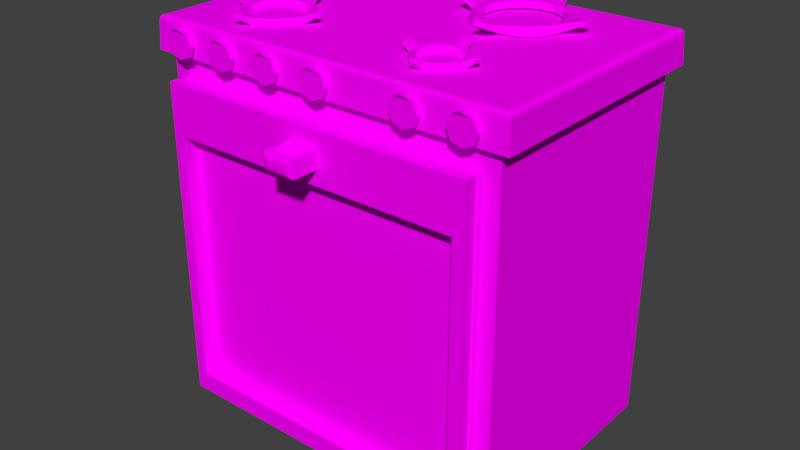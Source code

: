 # Source: Oven.blend  (saved by Blender 2.79.0; exported with 4.5.12 LTS)
import bpy
from mathutils import Matrix  # noqa: F401  (used for matrix-valued properties, if any)

bpy.ops.wm.read_factory_settings(use_empty=True)
scene = bpy.context.scene
scene.name = 'Scene'

# ---- collections
col_collection_1 = bpy.data.collections.new('Collection 1'); scene.collection.children.link(col_collection_1)

# ---- images (referenced by path relative to the original .blend; pixels are not part of the script)
import os
ASSET_DIR = os.environ.get("B2B_ASSET_DIR", "")  # directory of the original .blend (textures are referenced by path, not embedded)
HERE = os.path.dirname(os.path.abspath(__file__))  # packed textures are extracted next to this script under _unpacked/

def load_image(name, relpath, width, height, colorspace="sRGB"):
    """Load a texture the original file referenced (path relative to the .blend, or extracted next to this script)."""
    p = next((c for c in (os.path.join(HERE, relpath), os.path.join(ASSET_DIR, relpath)) if relpath and os.path.exists(c)), "")
    if p:
        img = bpy.data.images.load(p, check_existing=True)
        img.name = name
    else:  # same state as the original file: an image datablock whose file is absent (Cycles renders it pink)
        img = bpy.data.images.new(name, width, height)
        img.source = "FILE"
        img.filepath = "//" + (relpath or name)
    img.colorspace_settings.name = colorspace
    return img
img_oven_texture = load_image('Oven_Texture', 'Oven_Texture.png', 1024, 1024, 'sRGB')

# ---- materials (node trees are filled in below, after node groups)
mat_oven_material = bpy.data.materials.new('Oven_Material')
mat_oven_material.alpha_threshold = 0.0
mat_oven_material.roughness = 0.5

# ---- material node trees
mat_oven_material.use_nodes = True; mat_oven_material.node_tree.nodes.clear()
_N = mat_oven_material.node_tree.nodes; _L = mat_oven_material.node_tree.links
n0 = _N.new('ShaderNodeOutputMaterial'); n0.name = 'Material Output'; n0.location = (300, 300)
n1 = _N.new('ShaderNodeBsdfDiffuse'); n1.name = 'Diffuse BSDF'; n1.location = (10, 300)
n2 = _N.new('ShaderNodeTexImage'); n2.name = 'Image Texture'; n2.location = (-201, 329)
n2.width = 140
n2.image = img_oven_texture
_L.new(n1.outputs[0], n0.inputs[0])
_L.new(n2.outputs[0], n1.inputs[0])
n0.is_active_output = True

# ---- world
world_world = bpy.data.worlds.new('World'); scene.world = world_world
world_world.color = (0.05088, 0.05088, 0.05088)
world_world.use_sun_shadow = False
world_world.sun_shadow_jitter_overblur = 0.0
world_world.cycles.sampling_method = 'MANUAL'

# ---- meshes
me_cube = bpy.data.meshes.new('Cube')
me_cube.from_pydata([(-0.9108, -1.0, -0.9108), (-0.9108, -1.0, 0.9108), (-1.0, 1.0, -1.0), (-1.0, 1.0, 1.0), (0.9108, -1.0, -0.9108), (0.9108, -1.0, 0.9108), (1.0, 1.0, -1.0), (1.0, 1.0, 1.0), (-1.064, -1.064, 1.023), (-1.064, 1.064, 1.023), (1.064, -1.064, 1.023), (1.064, 1.064, 1.023), (-1.055, -1.055, 1.179), (-1.051, -1.051, 1.193), (-1.04, -1.04, 1.203), (-1.055, 1.055, 1.179), (-1.04, 1.04, 1.203), (-1.051, 1.051, 1.193), (1.055, -1.055, 1.179), (1.04, -1.04, 1.203), (1.051, -1.051, 1.193), (1.055, 1.055, 1.179), (1.04, 1.04, 1.203), (1.051, 1.051, 1.193), (-1.0, -1.0, -1.0), (-1.0, -1.0, 1.0), (1.0, -1.0, 1.0), (1.0, -1.0, -1.0), (-0.8475, -1.18, -0.802), (-0.08776, -1.18, 0.7228), (0.08776, -1.18, 0.7228), (0.8475, -1.18, -0.802), (0.8885, -1.068, -0.8885), (0.9108, -1.044, -0.9108), (-0.9108, -1.044, -0.9108), (-0.9108, -1.078, -0.9108), (-0.9108, -1.044, 0.9108), (-0.9108, -1.078, 0.9108), (0.9108, -1.044, 0.9108), (0.9108, -1.078, 0.9108), (0.8885, -1.068, 0.8885), (0.9108, -1.078, -0.9108), (0.8885, -1.054, -0.8885), (0.8885, -1.054, 0.8885), (-0.8885, -1.068, 0.8885), (-0.8885, -1.054, 0.8885), (-0.8885, -1.068, -0.8885), (-0.8885, -1.054, -0.8885), (-0.9108, -1.18, -0.9108), (-0.06154, -1.208, 0.8195), (0.06154, -1.208, 0.8195), (0.9108, -1.18, -0.9108), (0.9108, -1.18, 0.9108), (-0.9108, -1.18, 0.9108), (0.8475, -1.18, 0.6316), (-0.8475, -1.18, 0.6316), (0.05342, -1.439, 0.7836), (0.06154, -1.374, 0.8195), (0.07183, -1.434, 0.8015), (0.08531, -1.421, 0.8147), (-0.06154, -1.374, 0.8195), (-0.05342, -1.439, 0.7836), (-0.08531, -1.421, 0.8147), (-0.07183, -1.434, 0.8015), (0.08776, -1.403, 0.7228), (0.05278, -1.439, 0.7587), (0.08307, -1.421, 0.7277), (0.07027, -1.434, 0.7408), (-0.05278, -1.439, 0.7587), (-0.08776, -1.403, 0.7228), (-0.07027, -1.434, 0.7408), (-0.08307, -1.421, 0.7277), (0.09024, -1.18, 0.8195), (-0.09024, -1.18, 0.8195), (0.09024, -1.403, 0.8195), (-0.09024, -1.403, 0.8195), (0.06154, -1.208, 0.7783), (-0.06154, -1.208, 0.7783), (0.06154, -1.374, 0.7783), (-0.06154, -1.374, 0.7783), (-0.8475, -1.054, -0.802), (-0.8475, -1.054, 0.6316), (0.8475, -1.054, 0.6316), (0.8475, -1.054, -0.802), (-1.026, -1.026, 1.207), (-1.026, 1.026, 1.207), (1.026, 1.026, 1.207), (1.026, -1.026, 1.207), (-0.6141, -0.2417, 1.204), (-0.6937, -0.2825, 1.2), (-0.7504, -0.3623, 1.2), (-0.7809, -0.4781, 1.205), (-0.782, -0.5714, 1.205), (-0.7541, -0.6891, 1.2), (-0.6993, -0.7716, 1.2), (-0.619, -0.8159, 1.205), (-0.5564, -0.8174, 1.205), (-0.4747, -0.777, 1.2), (-0.4181, -0.6972, 1.2), (-0.3875, -0.5815, 1.205), (-0.3865, -0.488, 1.205), (-0.4144, -0.3704, 1.2), (-0.4692, -0.2879, 1.2), (-0.5476, -0.2433, 1.204), (-0.6123, -0.2557, 1.243), (-0.6874, -0.2967, 1.246), (-0.7409, -0.3719, 1.246), (-0.7717, -0.481, 1.242), (-0.7727, -0.5689, 1.242), (-0.7443, -0.68, 1.246), (-0.6927, -0.7577, 1.246), (-0.617, -0.8028, 1.242), (-0.558, -0.8042, 1.242), (-0.481, -0.7628, 1.246), (-0.4276, -0.6876, 1.246), (-0.3968, -0.5786, 1.242), (-0.3958, -0.4905, 1.242), (-0.4241, -0.3795, 1.246), (-0.4758, -0.3018, 1.246), (-0.5496, -0.2572, 1.243), (-0.6116, -0.3103, 1.206), (-0.6673, -0.3422, 1.206), (-0.7102, -0.4028, 1.206), (-0.734, -0.4826, 1.206), (-0.735, -0.5697, 1.206), (-0.7131, -0.6506, 1.206), (-0.6715, -0.7132, 1.206), (-0.6166, -0.7478, 1.206), (-0.5568, -0.7492, 1.206), (-0.5012, -0.7172, 1.206), (-0.4582, -0.6567, 1.206), (-0.4344, -0.5769, 1.206), (-0.4334, -0.4898, 1.206), (-0.4554, -0.4089, 1.206), (-0.497, -0.3463, 1.206), (-0.5518, -0.3117, 1.206), (-0.6133, -0.2972, 1.24), (-0.6722, -0.3311, 1.24), (-0.7177, -0.3952, 1.24), (-0.7429, -0.4798, 1.24), (-0.744, -0.572, 1.24), (-0.7207, -0.6578, 1.24), (-0.6767, -0.7241, 1.24), (-0.6185, -0.7607, 1.24), (-0.5552, -0.7623, 1.24), (-0.4962, -0.7284, 1.24), (-0.4507, -0.6643, 1.24), (-0.4255, -0.5797, 1.24), (-0.4245, -0.4875, 1.24), (-0.4477, -0.4017, 1.24), (-0.4918, -0.3354, 1.24), (-0.5499, -0.2987, 1.24), (-0.8572, -0.5597, 1.251), (-0.8564, -0.4867, 1.251), (-0.5636, -0.9271, 1.251), (-0.6138, -0.9259, 1.251), (-0.3112, -0.4998, 1.251), (-0.312, -0.5728, 1.251), (-0.6048, -0.1324, 1.251), (-0.5546, -0.1336, 1.251), (-0.85, -0.5578, 1.272), (-0.8492, -0.489, 1.272), (-0.565, -0.9165, 1.272), (-0.6122, -0.9154, 1.272), (-0.3185, -0.5017, 1.272), (-0.3193, -0.5705, 1.272), (-0.6035, -0.143, 1.272), (-0.5562, -0.1441, 1.272), (-0.6525, 0.6835, 1.209), (-0.7108, 0.6519, 1.206), (-0.7517, 0.592, 1.206), (-0.7731, 0.5062, 1.21), (-0.773, 0.4376, 1.21), (-0.7514, 0.3515, 1.206), (-0.7103, 0.2919, 1.206), (-0.6508, 0.2609, 1.21), (-0.6047, 0.261, 1.21), (-0.545, 0.2923, 1.206), (-0.504, 0.3522, 1.206), (-0.4826, 0.4379, 1.21), (-0.4827, 0.5067, 1.21), (-0.5043, 0.5927, 1.206), (-0.5455, 0.6523, 1.206), (-0.6036, 0.6836, 1.209), (-0.6511, 0.6732, 1.248), (-0.706, 0.6416, 1.252), (-0.7446, 0.5851, 1.252), (-0.7663, 0.5043, 1.247), (-0.7662, 0.4396, 1.247), (-0.7443, 0.3584, 1.252), (-0.7055, 0.3022, 1.252), (-0.6495, 0.2705, 1.247), (-0.606, 0.2707, 1.247), (-0.5497, 0.3026, 1.252), (-0.5111, 0.3591, 1.252), (-0.4895, 0.4399, 1.248), (-0.4896, 0.5047, 1.248), (-0.5114, 0.5858, 1.252), (-0.5502, 0.642, 1.252), (-0.6049, 0.6733, 1.248), (-0.6501, 0.6331, 1.211), (-0.6907, 0.6084, 1.211), (-0.7218, 0.5631, 1.211), (-0.7386, 0.5038, 1.211), (-0.7385, 0.4398, 1.211), (-0.7216, 0.3806, 1.211), (-0.6904, 0.3354, 1.211), (-0.6497, 0.311, 1.211), (-0.6056, 0.3111, 1.211), (-0.565, 0.3358, 1.211), (-0.5339, 0.3811, 1.211), (-0.5172, 0.4404, 1.211), (-0.5173, 0.5044, 1.211), (-0.5342, 0.5636, 1.211), (-0.5654, 0.6088, 1.211), (-0.6061, 0.6332, 1.211), (-0.6514, 0.6426, 1.245), (-0.6945, 0.6166, 1.245), (-0.7274, 0.5685, 1.245), (-0.7451, 0.5057, 1.245), (-0.7451, 0.4378, 1.245), (-0.7271, 0.3752, 1.245), (-0.6941, 0.3273, 1.245), (-0.651, 0.3014, 1.245), (-0.6043, 0.3016, 1.245), (-0.5613, 0.3276, 1.245), (-0.5284, 0.3757, 1.245), (-0.5106, 0.4385, 1.245), (-0.5107, 0.5064, 1.245), (-0.5286, 0.569, 1.245), (-0.5617, 0.6169, 1.245), (-0.6048, 0.6428, 1.245), (-0.8285, 0.4447, 1.257), (-0.8286, 0.4984, 1.257), (-0.609, 0.1801, 1.257), (-0.6459, 0.18, 1.257), (-0.4272, 0.4995, 1.257), (-0.4272, 0.4458, 1.257), (-0.6467, 0.7641, 1.257), (-0.6098, 0.7642, 1.257), (-0.8232, 0.4462, 1.278), (-0.8232, 0.4969, 1.278), (-0.6101, 0.1878, 1.278), (-0.6449, 0.1877, 1.278), (-0.4326, 0.498, 1.278), (-0.4325, 0.4473, 1.278), (-0.6457, 0.7564, 1.278), (-0.6108, 0.7565, 1.278), (0.4347, -0.3744, 1.203), (0.3765, -0.4061, 1.199), (0.3356, -0.466, 1.199), (0.3142, -0.5518, 1.204), (0.3144, -0.6205, 1.204), (0.336, -0.7065, 1.199), (0.3772, -0.7661, 1.199), (0.4367, -0.797, 1.204), (0.4828, -0.7969, 1.204), (0.5425, -0.7655, 1.199), (0.5834, -0.7056, 1.199), (0.6047, -0.6198, 1.204), (0.6046, -0.551, 1.204), (0.5829, -0.465, 1.199), (0.5418, -0.4054, 1.199), (0.4837, -0.3742, 1.203), (0.4362, -0.3847, 1.242), (0.3813, -0.4164, 1.245), (0.3427, -0.4729, 1.245), (0.3211, -0.5537, 1.241), (0.3212, -0.6185, 1.241), (0.3431, -0.6996, 1.245), (0.3819, -0.7558, 1.245), (0.438, -0.7874, 1.241), (0.4814, -0.7872, 1.241), (0.5377, -0.7551, 1.245), (0.5763, -0.6987, 1.245), (0.5979, -0.6179, 1.241), (0.5978, -0.553, 1.241), (0.5759, -0.4719, 1.245), (0.5371, -0.4158, 1.245), (0.4823, -0.3845, 1.242), (0.4372, -0.4248, 1.205), (0.3965, -0.4495, 1.205), (0.3655, -0.4949, 1.205), (0.3488, -0.5542, 1.205), (0.3489, -0.6182, 1.205), (0.3658, -0.6774, 1.205), (0.3971, -0.7225, 1.205), (0.4378, -0.7469, 1.205), (0.4818, -0.7467, 1.205), (0.5224, -0.722, 1.205), (0.5535, -0.6766, 1.205), (0.5702, -0.6174, 1.205), (0.5701, -0.5533, 1.205), (0.5531, -0.4942, 1.205), (0.5219, -0.449, 1.205), (0.4812, -0.4246, 1.205), (0.4358, -0.4152, 1.239), (0.3928, -0.4414, 1.239), (0.3599, -0.4895, 1.239), (0.3422, -0.5523, 1.239), (0.3423, -0.6202, 1.239), (0.3603, -0.6828, 1.239), (0.3933, -0.7307, 1.239), (0.4365, -0.7565, 1.239), (0.4831, -0.7563, 1.239), (0.5262, -0.7301, 1.239), (0.559, -0.682, 1.239), (0.5768, -0.6192, 1.239), (0.5766, -0.5514, 1.239), (0.5587, -0.4887, 1.239), (0.5256, -0.4409, 1.239), (0.4825, -0.4151, 1.239), (0.2589, -0.6134, 1.25), (0.2588, -0.5597, 1.25), (0.4785, -0.8778, 1.25), (0.4416, -0.8779, 1.25), (0.6601, -0.5581, 1.25), (0.6602, -0.6119, 1.25), (0.4405, -0.2938, 1.25), (0.4774, -0.2936, 1.25), (0.2642, -0.6119, 1.271), (0.2641, -0.5612, 1.271), (0.4774, -0.87, 1.271), (0.4426, -0.8701, 1.271), (0.6548, -0.5597, 1.271), (0.6549, -0.6103, 1.271), (0.4415, -0.3015, 1.271), (0.4764, -0.3014, 1.271), (0.3681, 0.8288, 1.219), (0.2638, 0.7741, 1.215), (0.19, 0.6685, 1.215), (0.1508, 0.5161, 1.219), (0.1501, 0.3937, 1.219), (0.1874, 0.2396, 1.215), (0.26, 0.1321, 1.215), (0.3656, 0.07522, 1.22), (0.4478, 0.07418, 1.22), (0.5547, 0.1284, 1.215), (0.6285, 0.2339, 1.215), (0.6677, 0.3862, 1.219), (0.6685, 0.5089, 1.219), (0.6311, 0.6629, 1.215), (0.5585, 0.7703, 1.215), (0.4554, 0.8277, 1.219), (0.3705, 0.8104, 1.257), (0.2722, 0.7555, 1.261), (0.2026, 0.656, 1.261), (0.1629, 0.5124, 1.257), (0.1622, 0.397, 1.257), (0.2002, 0.2517, 1.261), (0.2685, 0.1505, 1.261), (0.3681, 0.09244, 1.256), (0.4455, 0.09145, 1.256), (0.5463, 0.1469, 1.261), (0.6159, 0.2464, 1.261), (0.6556, 0.3899, 1.257), (0.6563, 0.5055, 1.257), (0.6183, 0.6507, 1.261), (0.55, 0.752, 1.261), (0.4528, 0.8094, 1.257), (0.3717, 0.7389, 1.22), (0.299, 0.6961, 1.22), (0.243, 0.616, 1.22), (0.2123, 0.5109, 1.22), (0.2116, 0.3966, 1.22), (0.241, 0.2907, 1.22), (0.296, 0.2092, 1.22), (0.3683, 0.1646, 1.22), (0.4468, 0.1636, 1.22), (0.5195, 0.2064, 1.22), (0.5755, 0.2864, 1.22), (0.6062, 0.3916, 1.22), (0.6069, 0.5058, 1.22), (0.5775, 0.6117, 1.22), (0.5225, 0.6932, 1.22), (0.4502, 0.7378, 1.22), (0.3695, 0.7559, 1.255), (0.2924, 0.7106, 1.255), (0.2331, 0.6258, 1.255), (0.2006, 0.5144, 1.255), (0.1999, 0.3934, 1.255), (0.231, 0.2812, 1.255), (0.2893, 0.1948, 1.255), (0.3658, 0.1476, 1.255), (0.449, 0.1465, 1.255), (0.5261, 0.1918, 1.255), (0.5854, 0.2766, 1.255), (0.6179, 0.388, 1.255), (0.6186, 0.5091, 1.255), (0.5875, 0.6213, 1.255), (0.5292, 0.7076, 1.255), (0.4527, 0.7549, 1.255), (0.05118, 0.4079, 1.266), (0.05176, 0.5037, 1.266), (0.439, -0.06993, 1.266), (0.3732, -0.06909, 1.266), (0.7673, 0.4946, 1.266), (0.7668, 0.3987, 1.266), (0.3795, 0.9724, 1.266), (0.4453, 0.9715, 1.266), (0.06069, 0.4105, 1.287), (0.06124, 0.5008, 1.287), (0.4372, -0.05608, 1.287), (0.3752, -0.05529, 1.287), (0.7578, 0.4919, 1.287), (0.7573, 0.4016, 1.287), (0.3813, 0.9585, 1.287), (0.4433, 0.9577, 1.287), (-0.5787, -1.091, 1.183), (-0.5787, -1.145, 1.183), (-0.5213, -1.091, 1.159), (-0.5213, -1.124, 1.159), (-0.4975, -1.091, 1.101), (-0.4975, -1.124, 1.101), (-0.5213, -1.091, 1.044), (-0.5213, -1.124, 1.044), (-0.5787, -1.091, 1.02), (-0.5787, -1.124, 1.02), (-0.6362, -1.091, 1.044), (-0.6362, -1.124, 1.044), (-0.66, -1.091, 1.101), (-0.66, -1.124, 1.101), (-0.6362, -1.091, 1.159), (-0.6362, -1.124, 1.159), (-0.5787, -1.091, 1.166), (-0.5333, -1.091, 1.147), (-0.5144, -1.091, 1.101), (-0.5333, -1.091, 1.056), (-0.5787, -1.091, 1.037), (-0.6242, -1.091, 1.056), (-0.6431, -1.091, 1.101), (-0.6242, -1.091, 1.147), (-0.5787, -1.05, 1.166), (-0.5333, -1.05, 1.147), (-0.5144, -1.05, 1.101), (-0.5333, -1.05, 1.056), (-0.5787, -1.05, 1.037), (-0.6242, -1.05, 1.056), (-0.6431, -1.05, 1.101), (-0.6242, -1.05, 1.147), (-0.5787, -1.124, 1.101), (-0.8621, -1.091, 1.183), (-0.8621, -1.145, 1.183), (-0.8047, -1.091, 1.159), (-0.8047, -1.124, 1.159), (-0.7809, -1.091, 1.101), (-0.7809, -1.124, 1.101), (-0.8047, -1.091, 1.044), (-0.8047, -1.124, 1.044), (-0.8621, -1.091, 1.02), (-0.8621, -1.124, 1.02), (-0.9195, -1.091, 1.044), (-0.9195, -1.124, 1.044), (-0.9433, -1.091, 1.101), (-0.9433, -1.124, 1.101), (-0.9195, -1.091, 1.159), (-0.9195, -1.124, 1.159), (-0.8621, -1.091, 1.166), (-0.8166, -1.091, 1.147), (-0.7978, -1.091, 1.101), (-0.8166, -1.091, 1.056), (-0.8621, -1.091, 1.037), (-0.9076, -1.091, 1.056), (-0.9264, -1.091, 1.101), (-0.9076, -1.091, 1.147), (-0.8621, -1.05, 1.166), (-0.8166, -1.05, 1.147), (-0.7978, -1.05, 1.101), (-0.8166, -1.05, 1.056), (-0.8621, -1.05, 1.037), (-0.9076, -1.05, 1.056), (-0.9264, -1.05, 1.101), (-0.9076, -1.05, 1.147), (-0.8621, -1.124, 1.101), (-0.2856, -1.091, 1.183), (-0.2856, -1.145, 1.183), (-0.2281, -1.091, 1.159), (-0.2281, -1.124, 1.159), (-0.2043, -1.091, 1.101), (-0.2043, -1.124, 1.101), (-0.2281, -1.091, 1.044), (-0.2281, -1.124, 1.044), (-0.2856, -1.091, 1.02), (-0.2856, -1.124, 1.02), (-0.343, -1.091, 1.044), (-0.343, -1.124, 1.044), (-0.3668, -1.091, 1.101), (-0.3668, -1.124, 1.101), (-0.343, -1.091, 1.159), (-0.343, -1.124, 1.159), (-0.2856, -1.091, 1.166), (-0.2401, -1.091, 1.147), (-0.2212, -1.091, 1.101), (-0.2401, -1.091, 1.056), (-0.2856, -1.091, 1.037), (-0.331, -1.091, 1.056), (-0.3499, -1.091, 1.101), (-0.331, -1.091, 1.147), (-0.2856, -1.05, 1.166), (-0.2401, -1.05, 1.147), (-0.2212, -1.05, 1.101), (-0.2401, -1.05, 1.056), (-0.2856, -1.05, 1.037), (-0.331, -1.05, 1.056), (-0.3499, -1.05, 1.101), (-0.331, -1.05, 1.147), (-0.2856, -1.124, 1.101), (0.02295, -1.091, 1.183), (0.02295, -1.145, 1.183), (0.08038, -1.091, 1.159), (0.08038, -1.124, 1.159), (0.1042, -1.091, 1.101), (0.1042, -1.124, 1.101), (0.08038, -1.091, 1.044), (0.08038, -1.124, 1.044), (0.02295, -1.091, 1.02), (0.02295, -1.124, 1.02), (-0.03447, -1.091, 1.044), (-0.03447, -1.124, 1.044), (-0.05826, -1.091, 1.101), (-0.05826, -1.124, 1.101), (-0.03447, -1.091, 1.159), (-0.03447, -1.124, 1.159), (0.02295, -1.091, 1.166), (0.06844, -1.091, 1.147), (0.08728, -1.091, 1.101), (0.06844, -1.091, 1.056), (0.02295, -1.091, 1.037), (-0.02253, -1.091, 1.056), (-0.04137, -1.091, 1.101), (-0.02253, -1.091, 1.147), (0.02295, -1.05, 1.166), (0.06844, -1.05, 1.147), (0.08728, -1.05, 1.101), (0.06844, -1.05, 1.056), (0.02295, -1.05, 1.037), (-0.02253, -1.05, 1.056), (-0.04137, -1.05, 1.101), (-0.02253, -1.05, 1.147), (0.02295, -1.124, 1.101), (0.5462, -1.091, 1.183), (0.5462, -1.145, 1.183), (0.6036, -1.091, 1.159), (0.6036, -1.124, 1.159), (0.6274, -1.091, 1.101), (0.6274, -1.124, 1.101), (0.6036, -1.091, 1.044), (0.6036, -1.124, 1.044), (0.5462, -1.091, 1.02), (0.5462, -1.124, 1.02), (0.4888, -1.091, 1.044), (0.4888, -1.124, 1.044), (0.465, -1.091, 1.101), (0.465, -1.124, 1.101), (0.4888, -1.091, 1.159), (0.4888, -1.124, 1.159), (0.5462, -1.091, 1.166), (0.5917, -1.091, 1.147), (0.6105, -1.091, 1.101), (0.5917, -1.091, 1.056), (0.5462, -1.091, 1.037), (0.5007, -1.091, 1.056), (0.4819, -1.091, 1.101), (0.5007, -1.091, 1.147), (0.5462, -1.05, 1.166), (0.5917, -1.05, 1.147), (0.6105, -1.05, 1.101), (0.5917, -1.05, 1.056), (0.5462, -1.05, 1.037), (0.5007, -1.05, 1.056), (0.4819, -1.05, 1.101), (0.5007, -1.05, 1.147), (0.5462, -1.124, 1.101), (0.8547, -1.091, 1.183), (0.8547, -1.145, 1.183), (0.9122, -1.091, 1.159), (0.9122, -1.124, 1.159), (0.9359, -1.091, 1.101), (0.9359, -1.124, 1.101), (0.9122, -1.091, 1.044), (0.9122, -1.124, 1.044), (0.8547, -1.091, 1.02), (0.8547, -1.124, 1.02), (0.7973, -1.091, 1.044), (0.7973, -1.124, 1.044), (0.7735, -1.091, 1.101), (0.7735, -1.124, 1.101), (0.7973, -1.091, 1.159), (0.7973, -1.124, 1.159), (0.8547, -1.091, 1.166), (0.9002, -1.091, 1.147), (0.9191, -1.091, 1.101), (0.9002, -1.091, 1.056), (0.8547, -1.091, 1.037), (0.8092, -1.091, 1.056), (0.7904, -1.091, 1.101), (0.8092, -1.091, 1.147), (0.8547, -1.05, 1.166), (0.9002, -1.05, 1.147), (0.9191, -1.05, 1.101), (0.9002, -1.05, 1.056), (0.8547, -1.05, 1.037), (0.8092, -1.05, 1.056), (0.7904, -1.05, 1.101), (0.8092, -1.05, 1.147), (0.8547, -1.124, 1.101)], [], [(24, 25, 3, 2), (2, 3, 7, 6), (6, 7, 26, 27), (4, 5, 38, 33), (2, 6, 27, 24), (26, 7, 11, 10), (3, 25, 8, 9), (25, 26, 10, 8), (7, 3, 9, 11), (8, 10, 18, 12), (11, 9, 15, 21), (10, 11, 21, 18), (84, 85, 16, 14), (14, 16, 17, 13), (13, 17, 15, 12), (85, 86, 22, 16), (16, 22, 23, 17), (17, 23, 21, 15), (86, 87, 19, 22), (22, 19, 20, 23), (23, 20, 18, 21), (87, 84, 14, 19), (19, 14, 13, 20), (20, 13, 12, 18), (9, 8, 12, 15), (0, 1, 25, 24), (5, 4, 27, 26), (4, 0, 24, 27), (1, 5, 26, 25), (28, 31, 83, 80), (5, 1, 36, 38), (0, 4, 33, 34), (1, 0, 34, 36), (39, 37, 53, 52), (37, 35, 48, 53), (35, 41, 51, 48), (40, 32, 42, 43), (44, 40, 43, 45), (46, 44, 45, 47), (32, 46, 47, 42), (41, 39, 52, 51), (32, 40, 39, 41), (43, 42, 33, 38), (40, 44, 37, 39), (45, 43, 38, 36), (44, 46, 35, 37), (47, 45, 36, 34), (46, 32, 41, 35), (42, 47, 34, 33), (28, 55, 53, 48), (54, 31, 51, 52), (31, 28, 48, 51), (73, 72, 52, 53), (30, 29, 55, 54), (29, 73, 53, 55), (72, 30, 54, 52), (30, 72, 74, 64), (29, 30, 64, 69), (68, 65, 56, 61), (73, 29, 69, 75), (74, 75, 62, 59), (59, 62, 63, 58), (58, 63, 61, 56), (65, 68, 70, 67), (67, 70, 71, 66), (66, 71, 69, 64), (68, 61, 63, 70), (70, 63, 62, 71), (71, 62, 75, 69), (56, 65, 67, 58), (58, 67, 66, 59), (59, 66, 64, 74), (50, 49, 77, 76), (49, 50, 72, 73), (57, 60, 75, 74), (50, 57, 74, 72), (60, 49, 73, 75), (76, 77, 79, 78), (49, 60, 79, 77), (60, 57, 78, 79), (57, 50, 76, 78), (83, 82, 81, 80), (55, 28, 80, 81), (54, 55, 81, 82), (31, 54, 82, 83), (86, 85, 84, 87), (91, 107, 106, 90), (99, 115, 114, 98), (108, 107, 161, 160), (99, 100, 156, 157), (93, 109, 108, 92), (101, 117, 116, 100), (94, 110, 109, 93), (102, 118, 117, 101), (95, 111, 110, 94), (103, 119, 118, 102), (107, 91, 153, 161), (89, 105, 104, 88), (91, 92, 152, 153), (97, 113, 112, 96), (90, 106, 105, 89), (98, 114, 113, 97), (123, 122, 138, 139), (131, 130, 146, 147), (124, 123, 139, 140), (132, 131, 147, 148), (125, 124, 140, 141), (133, 132, 148, 149), (126, 125, 141, 142), (134, 133, 149, 150), (127, 126, 142, 143), (135, 134, 150, 151), (128, 127, 143, 144), (121, 120, 136, 137), (120, 135, 151, 136), (129, 128, 144, 145), (122, 121, 137, 138), (130, 129, 145, 146), (90, 122, 123, 91), (118, 150, 149, 117), (105, 137, 136, 104), (91, 123, 124, 92), (119, 151, 150, 118), (106, 138, 137, 105), (92, 124, 125, 93), (104, 136, 151, 119), (107, 139, 138, 106), (93, 125, 126, 94), (108, 140, 139, 107), (94, 126, 127, 95), (109, 141, 140, 108), (95, 127, 128, 96), (110, 142, 141, 109), (96, 128, 129, 97), (111, 143, 142, 110), (97, 129, 130, 98), (112, 144, 143, 111), (98, 130, 131, 99), (113, 145, 144, 112), (99, 131, 132, 100), (114, 146, 145, 113), (100, 132, 133, 101), (115, 147, 146, 114), (101, 133, 134, 102), (88, 120, 121, 89), (116, 148, 147, 115), (102, 134, 135, 103), (89, 121, 122, 90), (117, 149, 148, 116), (103, 135, 120, 88), (152, 160, 161, 153), (156, 164, 165, 157), (154, 162, 163, 155), (158, 166, 167, 159), (116, 115, 165, 164), (111, 95, 155, 163), (115, 99, 157, 165), (119, 103, 159, 167), (92, 108, 160, 152), (96, 112, 162, 154), (95, 96, 154, 155), (100, 116, 164, 156), (103, 88, 158, 159), (88, 104, 166, 158), (112, 111, 163, 162), (104, 119, 167, 166), (171, 187, 186, 170), (179, 195, 194, 178), (188, 187, 241, 240), (179, 180, 236, 237), (173, 189, 188, 172), (181, 197, 196, 180), (174, 190, 189, 173), (182, 198, 197, 181), (175, 191, 190, 174), (183, 199, 198, 182), (187, 171, 233, 241), (169, 185, 184, 168), (171, 172, 232, 233), (177, 193, 192, 176), (170, 186, 185, 169), (178, 194, 193, 177), (203, 202, 218, 219), (211, 210, 226, 227), (204, 203, 219, 220), (212, 211, 227, 228), (205, 204, 220, 221), (213, 212, 228, 229), (206, 205, 221, 222), (214, 213, 229, 230), (207, 206, 222, 223), (215, 214, 230, 231), (208, 207, 223, 224), (201, 200, 216, 217), (200, 215, 231, 216), (209, 208, 224, 225), (202, 201, 217, 218), (210, 209, 225, 226), (170, 202, 203, 171), (198, 230, 229, 197), (185, 217, 216, 184), (171, 203, 204, 172), (199, 231, 230, 198), (186, 218, 217, 185), (172, 204, 205, 173), (184, 216, 231, 199), (187, 219, 218, 186), (173, 205, 206, 174), (188, 220, 219, 187), (174, 206, 207, 175), (189, 221, 220, 188), (175, 207, 208, 176), (190, 222, 221, 189), (176, 208, 209, 177), (191, 223, 222, 190), (177, 209, 210, 178), (192, 224, 223, 191), (178, 210, 211, 179), (193, 225, 224, 192), (179, 211, 212, 180), (194, 226, 225, 193), (180, 212, 213, 181), (195, 227, 226, 194), (181, 213, 214, 182), (168, 200, 201, 169), (196, 228, 227, 195), (182, 214, 215, 183), (169, 201, 202, 170), (197, 229, 228, 196), (183, 215, 200, 168), (232, 240, 241, 233), (236, 244, 245, 237), (234, 242, 243, 235), (238, 246, 247, 239), (196, 195, 245, 244), (191, 175, 235, 243), (195, 179, 237, 245), (199, 183, 239, 247), (172, 188, 240, 232), (176, 192, 242, 234), (175, 176, 234, 235), (180, 196, 244, 236), (183, 168, 238, 239), (168, 184, 246, 238), (192, 191, 243, 242), (184, 199, 247, 246), (251, 267, 266, 250), (259, 275, 274, 258), (268, 267, 321, 320), (259, 260, 316, 317), (253, 269, 268, 252), (261, 277, 276, 260), (254, 270, 269, 253), (262, 278, 277, 261), (255, 271, 270, 254), (263, 279, 278, 262), (267, 251, 313, 321), (249, 265, 264, 248), (251, 252, 312, 313), (257, 273, 272, 256), (250, 266, 265, 249), (258, 274, 273, 257), (283, 282, 298, 299), (291, 290, 306, 307), (284, 283, 299, 300), (292, 291, 307, 308), (285, 284, 300, 301), (293, 292, 308, 309), (286, 285, 301, 302), (294, 293, 309, 310), (287, 286, 302, 303), (295, 294, 310, 311), (288, 287, 303, 304), (281, 280, 296, 297), (280, 295, 311, 296), (289, 288, 304, 305), (282, 281, 297, 298), (290, 289, 305, 306), (250, 282, 283, 251), (278, 310, 309, 277), (265, 297, 296, 264), (251, 283, 284, 252), (279, 311, 310, 278), (266, 298, 297, 265), (252, 284, 285, 253), (264, 296, 311, 279), (267, 299, 298, 266), (253, 285, 286, 254), (268, 300, 299, 267), (254, 286, 287, 255), (269, 301, 300, 268), (255, 287, 288, 256), (270, 302, 301, 269), (256, 288, 289, 257), (271, 303, 302, 270), (257, 289, 290, 258), (272, 304, 303, 271), (258, 290, 291, 259), (273, 305, 304, 272), (259, 291, 292, 260), (274, 306, 305, 273), (260, 292, 293, 261), (275, 307, 306, 274), (261, 293, 294, 262), (248, 280, 281, 249), (276, 308, 307, 275), (262, 294, 295, 263), (249, 281, 282, 250), (277, 309, 308, 276), (263, 295, 280, 248), (312, 320, 321, 313), (316, 324, 325, 317), (314, 322, 323, 315), (318, 326, 327, 319), (276, 275, 325, 324), (271, 255, 315, 323), (275, 259, 317, 325), (279, 263, 319, 327), (252, 268, 320, 312), (256, 272, 322, 314), (255, 256, 314, 315), (260, 276, 324, 316), (263, 248, 318, 319), (248, 264, 326, 318), (272, 271, 323, 322), (264, 279, 327, 326), (331, 347, 346, 330), (339, 355, 354, 338), (348, 347, 401, 400), (339, 340, 396, 397), (333, 349, 348, 332), (341, 357, 356, 340), (334, 350, 349, 333), (342, 358, 357, 341), (335, 351, 350, 334), (343, 359, 358, 342), (347, 331, 393, 401), (329, 345, 344, 328), (331, 332, 392, 393), (337, 353, 352, 336), (330, 346, 345, 329), (338, 354, 353, 337), (363, 362, 378, 379), (371, 370, 386, 387), (364, 363, 379, 380), (372, 371, 387, 388), (365, 364, 380, 381), (373, 372, 388, 389), (366, 365, 381, 382), (374, 373, 389, 390), (367, 366, 382, 383), (375, 374, 390, 391), (368, 367, 383, 384), (361, 360, 376, 377), (360, 375, 391, 376), (369, 368, 384, 385), (362, 361, 377, 378), (370, 369, 385, 386), (330, 362, 363, 331), (358, 390, 389, 357), (345, 377, 376, 344), (331, 363, 364, 332), (359, 391, 390, 358), (346, 378, 377, 345), (332, 364, 365, 333), (344, 376, 391, 359), (347, 379, 378, 346), (333, 365, 366, 334), (348, 380, 379, 347), (334, 366, 367, 335), (349, 381, 380, 348), (335, 367, 368, 336), (350, 382, 381, 349), (336, 368, 369, 337), (351, 383, 382, 350), (337, 369, 370, 338), (352, 384, 383, 351), (338, 370, 371, 339), (353, 385, 384, 352), (339, 371, 372, 340), (354, 386, 385, 353), (340, 372, 373, 341), (355, 387, 386, 354), (341, 373, 374, 342), (328, 360, 361, 329), (356, 388, 387, 355), (342, 374, 375, 343), (329, 361, 362, 330), (357, 389, 388, 356), (343, 375, 360, 328), (392, 400, 401, 393), (396, 404, 405, 397), (394, 402, 403, 395), (398, 406, 407, 399), (356, 355, 405, 404), (351, 335, 395, 403), (355, 339, 397, 405), (359, 343, 399, 407), (332, 348, 400, 392), (336, 352, 402, 394), (335, 336, 394, 395), (340, 356, 404, 396), (343, 328, 398, 399), (328, 344, 406, 398), (352, 351, 403, 402), (344, 359, 407, 406), (408, 409, 411, 410), (410, 411, 413, 412), (412, 413, 415, 414), (414, 415, 417, 416), (416, 417, 419, 418), (418, 419, 421, 420), (411, 409, 423, 440), (420, 421, 423, 422), (422, 423, 409, 408), (416, 418, 429, 428), (424, 425, 433, 432), (422, 408, 424, 431), (408, 410, 425, 424), (412, 414, 427, 426), (418, 420, 430, 429), (414, 416, 428, 427), (420, 422, 431, 430), (410, 412, 426, 425), (432, 433, 434, 435, 436, 437, 438, 439), (431, 424, 432, 439), (429, 430, 438, 437), (427, 428, 436, 435), (425, 426, 434, 433), (430, 431, 439, 438), (428, 429, 437, 436), (426, 427, 435, 434), (411, 440, 415, 413), (415, 440, 419, 417), (419, 440, 423, 421), (441, 442, 444, 443), (443, 444, 446, 445), (445, 446, 448, 447), (447, 448, 450, 449), (449, 450, 452, 451), (451, 452, 454, 453), (444, 442, 456, 473), (453, 454, 456, 455), (455, 456, 442, 441), (449, 451, 462, 461), (457, 458, 466, 465), (455, 441, 457, 464), (441, 443, 458, 457), (445, 447, 460, 459), (451, 453, 463, 462), (447, 449, 461, 460), (453, 455, 464, 463), (443, 445, 459, 458), (465, 466, 467, 468, 469, 470, 471, 472), (464, 457, 465, 472), (462, 463, 471, 470), (460, 461, 469, 468), (458, 459, 467, 466), (463, 464, 472, 471), (461, 462, 470, 469), (459, 460, 468, 467), (444, 473, 448, 446), (448, 473, 452, 450), (452, 473, 456, 454), (474, 475, 477, 476), (476, 477, 479, 478), (478, 479, 481, 480), (480, 481, 483, 482), (482, 483, 485, 484), (484, 485, 487, 486), (477, 475, 489, 506), (486, 487, 489, 488), (488, 489, 475, 474), (482, 484, 495, 494), (490, 491, 499, 498), (488, 474, 490, 497), (474, 476, 491, 490), (478, 480, 493, 492), (484, 486, 496, 495), (480, 482, 494, 493), (486, 488, 497, 496), (476, 478, 492, 491), (498, 499, 500, 501, 502, 503, 504, 505), (497, 490, 498, 505), (495, 496, 504, 503), (493, 494, 502, 501), (491, 492, 500, 499), (496, 497, 505, 504), (494, 495, 503, 502), (492, 493, 501, 500), (477, 506, 481, 479), (481, 506, 485, 483), (485, 506, 489, 487), (507, 508, 510, 509), (509, 510, 512, 511), (511, 512, 514, 513), (513, 514, 516, 515), (515, 516, 518, 517), (517, 518, 520, 519), (510, 508, 522, 539), (519, 520, 522, 521), (521, 522, 508, 507), (515, 517, 528, 527), (523, 524, 532, 531), (521, 507, 523, 530), (507, 509, 524, 523), (511, 513, 526, 525), (517, 519, 529, 528), (513, 515, 527, 526), (519, 521, 530, 529), (509, 511, 525, 524), (531, 532, 533, 534, 535, 536, 537, 538), (530, 523, 531, 538), (528, 529, 537, 536), (526, 527, 535, 534), (524, 525, 533, 532), (529, 530, 538, 537), (527, 528, 536, 535), (525, 526, 534, 533), (510, 539, 514, 512), (514, 539, 518, 516), (518, 539, 522, 520), (540, 541, 543, 542), (542, 543, 545, 544), (544, 545, 547, 546), (546, 547, 549, 548), (548, 549, 551, 550), (550, 551, 553, 552), (543, 541, 555, 572), (552, 553, 555, 554), (554, 555, 541, 540), (548, 550, 561, 560), (556, 557, 565, 564), (554, 540, 556, 563), (540, 542, 557, 556), (544, 546, 559, 558), (550, 552, 562, 561), (546, 548, 560, 559), (552, 554, 563, 562), (542, 544, 558, 557), (564, 565, 566, 567, 568, 569, 570, 571), (563, 556, 564, 571), (561, 562, 570, 569), (559, 560, 568, 567), (557, 558, 566, 565), (562, 563, 571, 570), (560, 561, 569, 568), (558, 559, 567, 566), (543, 572, 547, 545), (547, 572, 551, 549), (551, 572, 555, 553), (573, 574, 576, 575), (575, 576, 578, 577), (577, 578, 580, 579), (579, 580, 582, 581), (581, 582, 584, 583), (583, 584, 586, 585), (576, 574, 588, 605), (585, 586, 588, 587), (587, 588, 574, 573), (581, 583, 594, 593), (589, 590, 598, 597), (587, 573, 589, 596), (573, 575, 590, 589), (577, 579, 592, 591), (583, 585, 595, 594), (579, 581, 593, 592), (585, 587, 596, 595), (575, 577, 591, 590), (597, 598, 599, 600, 601, 602, 603, 604), (596, 589, 597, 604), (594, 595, 603, 602), (592, 593, 601, 600), (590, 591, 599, 598), (595, 596, 604, 603), (593, 594, 602, 601), (591, 592, 600, 599), (576, 605, 580, 578), (580, 605, 584, 582), (584, 605, 588, 586)])
_uv = me_cube.uv_layers.new(name='UVMap')
_uv.uv.foreach_set('vector', [0.6904, 0.1799, 0.7449, 0.1799, 0.7449, 0.2353, 0.6904, 0.2353, 0.8035, 0.2346, 0.7488, 0.2346, 0.7488, 0.1792, 0.8035, 0.1791, 0.858, 0.2346, 0.8035, 0.2346, 0.8035, 0.1792, 0.858, 0.1791, 0.9016, 0.06543, 0.9016, 0.1156, 0.9004, 0.1156, 0.9004, 0.06543, 0.7488, 0.1791, 0.7488, 0.1237, 0.8036, 0.1237, 0.8036, 0.1791, 0.747, 0.06719, 0.6922, 0.06719, 0.6904, 0.06543, 0.7488, 0.06543, 0.6922, 0.1226, 0.747, 0.1226, 0.7488, 0.1244, 0.6904, 0.1244, 0.747, 0.1226, 0.747, 0.06719, 0.7488, 0.06543, 0.7488, 0.1244, 0.6922, 0.06719, 0.6922, 0.1226, 0.6904, 0.1244, 0.6904, 0.06543, 0.8952, 0.1791, 0.8952, 0.2381, 0.8909, 0.2379, 0.8909, 0.1794, 0.8905, 0.1791, 0.8905, 0.2381, 0.8862, 0.2379, 0.8862, 0.1794, 0.8856, 0.1791, 0.8856, 0.2381, 0.8813, 0.2379, 0.8813, 0.1794, 0.8054, 0.06612, 0.7491, 0.06612, 0.7488, 0.06573, 0.8058, 0.06573, 0.8756, 0.2375, 0.8756, 0.1798, 0.8759, 0.1795, 0.8759, 0.2378, 0.8759, 0.2378, 0.8759, 0.1795, 0.8763, 0.1794, 0.8763, 0.2379, 0.7491, 0.06612, 0.7491, 0.123, 0.7488, 0.1234, 0.7488, 0.06573, 0.8856, 0.2375, 0.8856, 0.1798, 0.8859, 0.1795, 0.8859, 0.2378, 0.8859, 0.2378, 0.8859, 0.1795, 0.8862, 0.1794, 0.8862, 0.2379, 0.7491, 0.123, 0.8054, 0.123, 0.8058, 0.1234, 0.7488, 0.1234, 0.8806, 0.2375, 0.8806, 0.1798, 0.8809, 0.1795, 0.8809, 0.2378, 0.8809, 0.2378, 0.8809, 0.1795, 0.8813, 0.1794, 0.8813, 0.2379, 0.8054, 0.123, 0.8054, 0.06612, 0.8058, 0.06573, 0.8058, 0.1234, 0.8058, 0.1234, 0.8058, 0.06573, 0.8061, 0.06543, 0.8061, 0.1237, 0.8905, 0.2378, 0.8905, 0.1795, 0.8909, 0.1794, 0.8909, 0.2379, 0.8806, 0.1791, 0.8806, 0.2381, 0.8763, 0.2379, 0.8763, 0.1794, 0.7427, 0.1269, 0.6929, 0.1269, 0.6904, 0.1244, 0.7452, 0.1244, 0.6929, 0.1774, 0.7427, 0.1774, 0.7452, 0.1799, 0.6904, 0.1799, 0.7427, 0.1774, 0.7427, 0.1269, 0.7452, 0.1244, 0.7452, 0.1799, 0.6929, 0.1269, 0.6929, 0.1774, 0.6904, 0.1799, 0.6904, 0.1244, 0.7486, 0.1244, 0.7486, 0.1714, 0.7452, 0.1714, 0.7452, 0.1244, 0.8992, 0.1159, 0.8992, 0.06543, 0.9004, 0.06543, 0.9004, 0.1159, 0.8992, 0.06543, 0.8992, 0.1159, 0.898, 0.1159, 0.898, 0.06543, 0.9008, 0.2293, 0.9008, 0.1791, 0.902, 0.1791, 0.902, 0.2293, 0.8952, 0.2297, 0.8952, 0.1791, 0.898, 0.1791, 0.898, 0.2297, 0.9008, 0.1791, 0.9008, 0.2293, 0.898, 0.2293, 0.898, 0.1791, 0.748, 0.2184, 0.748, 0.2689, 0.7452, 0.2689, 0.7452, 0.2184, 0.7484, 0.2674, 0.7484, 0.2184, 0.7487, 0.2184, 0.7487, 0.2674, 0.8755, 0.204, 0.8755, 0.2533, 0.8751, 0.2533, 0.8751, 0.204, 0.8984, 0.2293, 0.8984, 0.2783, 0.898, 0.2783, 0.898, 0.2293, 0.748, 0.2677, 0.748, 0.2184, 0.7484, 0.2184, 0.7484, 0.2677, 0.898, 0.06543, 0.898, 0.1156, 0.8952, 0.1156, 0.8952, 0.06543, 0.9027, 0.1243, 0.8541, 0.1243, 0.8535, 0.1237, 0.9033, 0.1237, 0.8528, 0.1243, 0.8042, 0.1243, 0.8036, 0.1237, 0.8535, 0.1237, 0.8541, 0.1243, 0.8541, 0.1736, 0.8535, 0.1742, 0.8535, 0.1237, 0.8528, 0.1736, 0.8528, 0.1243, 0.8535, 0.1237, 0.8535, 0.1742, 0.8541, 0.1736, 0.9027, 0.1736, 0.9033, 0.1742, 0.8535, 0.1742, 0.8042, 0.1736, 0.8528, 0.1736, 0.8535, 0.1742, 0.8036, 0.1742, 0.9027, 0.1736, 0.9027, 0.1243, 0.9033, 0.1237, 0.9033, 0.1742, 0.8042, 0.1243, 0.8042, 0.1736, 0.8036, 0.1742, 0.8036, 0.1237, 0.853, 0.0672, 0.8137, 0.06719, 0.8061, 0.06543, 0.856, 0.06544, 0.8137, 0.1142, 0.853, 0.1142, 0.856, 0.1159, 0.8061, 0.1159, 0.853, 0.1142, 0.853, 0.0672, 0.856, 0.06544, 0.856, 0.1159, 0.8086, 0.08818, 0.8086, 0.09318, 0.8061, 0.1159, 0.8061, 0.06543, 0.8112, 0.09311, 0.8112, 0.08825, 0.8137, 0.06719, 0.8137, 0.1142, 0.8112, 0.08825, 0.8086, 0.08818, 0.8061, 0.06543, 0.8137, 0.06719, 0.8086, 0.09318, 0.8112, 0.09311, 0.8137, 0.1142, 0.8061, 0.1159, 0.8211, 0.1226, 0.8185, 0.1226, 0.8185, 0.1164, 0.8211, 0.1164, 0.8061, 0.1159, 0.8109, 0.1159, 0.8109, 0.1221, 0.8061, 0.1221, 0.8392, 0.1169, 0.8391, 0.1198, 0.8384, 0.1198, 0.8385, 0.1168, 0.8158, 0.1159, 0.8185, 0.1159, 0.8185, 0.1221, 0.8158, 0.1221, 0.8158, 0.1164, 0.8109, 0.1164, 0.811, 0.1159, 0.8157, 0.1159, 0.8375, 0.1207, 0.8376, 0.1159, 0.838, 0.1163, 0.8379, 0.1203, 0.8379, 0.1203, 0.838, 0.1163, 0.8385, 0.1168, 0.8384, 0.1198, 0.8391, 0.1198, 0.8392, 0.1169, 0.8397, 0.1164, 0.8396, 0.1203, 0.8104, 0.123, 0.8066, 0.123, 0.8062, 0.1226, 0.8108, 0.1226, 0.8108, 0.1226, 0.8062, 0.1226, 0.8061, 0.1221, 0.8109, 0.1221, 0.8392, 0.1169, 0.8385, 0.1168, 0.838, 0.1163, 0.8397, 0.1164, 0.8179, 0.123, 0.8163, 0.123, 0.816, 0.1226, 0.8183, 0.1226, 0.8183, 0.1226, 0.816, 0.1226, 0.8158, 0.1221, 0.8185, 0.1221, 0.8384, 0.1198, 0.8391, 0.1198, 0.8396, 0.1203, 0.8379, 0.1203, 0.8379, 0.1203, 0.8396, 0.1203, 0.8399, 0.1207, 0.8375, 0.1207, 0.8186, 0.1159, 0.8209, 0.1159, 0.8211, 0.1164, 0.8185, 0.1164, 0.8005, 0.238, 0.8005, 0.2346, 0.8016, 0.2346, 0.8016, 0.238, 0.8117, 0.1218, 0.8151, 0.1218, 0.8158, 0.1226, 0.8109, 0.1226, 0.8151, 0.1172, 0.8117, 0.1172, 0.8109, 0.1164, 0.8158, 0.1164, 0.8151, 0.1218, 0.8151, 0.1172, 0.8158, 0.1164, 0.8158, 0.1226, 0.8117, 0.1172, 0.8117, 0.1218, 0.8109, 0.1226, 0.8109, 0.1164, 0.8398, 0.1788, 0.8365, 0.1788, 0.8365, 0.1742, 0.8398, 0.1742, 0.8508, 0.1788, 0.8508, 0.1742, 0.8519, 0.1742, 0.8519, 0.1788, 0.8016, 0.238, 0.8016, 0.2346, 0.8028, 0.2346, 0.8028, 0.238, 0.8531, 0.1742, 0.8531, 0.1788, 0.8519, 0.1788, 0.8519, 0.1742, 0.9634, 0.469, 0.9242, 0.469, 0.9242, 0.422, 0.9634, 0.422, 0.8714, 0.2677, 0.8714, 0.2282, 0.8748, 0.2282, 0.8748, 0.2677, 0.7452, 0.2184, 0.7452, 0.1714, 0.7486, 0.1714, 0.7486, 0.2184, 0.785, 0.2346, 0.785, 0.2741, 0.7815, 0.2741, 0.7815, 0.2346, 0.7491, 0.123, 0.7491, 0.06612, 0.8054, 0.06612, 0.8054, 0.123, 0.3167, 0.6472, 0.3186, 0.6472, 0.3186, 0.6527, 0.3162, 0.653, 0.3143, 0.6472, 0.3162, 0.6472, 0.3162, 0.6527, 0.3138, 0.653, 0.1288, 0.8856, 0.1313, 0.8893, 0.1278, 0.8911, 0.1259, 0.8882, 0.3319, 0.863, 0.3293, 0.8669, 0.3264, 0.8643, 0.3285, 0.8612, 0.309, 0.6514, 0.3114, 0.6517, 0.3114, 0.6573, 0.3095, 0.6573, 0.3114, 0.6514, 0.3138, 0.6517, 0.3138, 0.6573, 0.3119, 0.6573, 0.309, 0.6472, 0.3114, 0.6477, 0.3114, 0.6517, 0.309, 0.6514, 0.3114, 0.6472, 0.3138, 0.6477, 0.3138, 0.6517, 0.3114, 0.6514, 0.3119, 0.6573, 0.3138, 0.6574, 0.3138, 0.6612, 0.3114, 0.6614, 0.3166, 0.6571, 0.3186, 0.6572, 0.3186, 0.661, 0.3162, 0.6611, 0.06517, 0.8706, 0.06325, 0.8709, 0.06406, 0.8664, 0.06517, 0.8664, 0.309, 0.6573, 0.3114, 0.6575, 0.3114, 0.6613, 0.3094, 0.6614, 0.3455, 0.8784, 0.3482, 0.8745, 0.351, 0.8771, 0.3489, 0.8802, 0.3138, 0.6571, 0.3162, 0.6572, 0.3162, 0.6612, 0.3143, 0.6613, 0.3162, 0.653, 0.3186, 0.6527, 0.3186, 0.6566, 0.3162, 0.6571, 0.3138, 0.653, 0.3162, 0.6527, 0.3162, 0.6566, 0.3138, 0.6571, 0.3244, 0.653, 0.3246, 0.6571, 0.3228, 0.6574, 0.3227, 0.6531, 0.3252, 0.6484, 0.325, 0.6443, 0.3268, 0.644, 0.3269, 0.6483, 0.3244, 0.6486, 0.3244, 0.653, 0.3227, 0.6531, 0.3227, 0.6484, 0.3252, 0.6528, 0.3252, 0.6484, 0.3269, 0.6483, 0.3269, 0.653, 0.3246, 0.6444, 0.3244, 0.6486, 0.3227, 0.6484, 0.3228, 0.6441, 0.325, 0.657, 0.3252, 0.6528, 0.3269, 0.653, 0.3268, 0.6573, 0.3248, 0.6413, 0.3246, 0.6444, 0.3228, 0.6441, 0.3231, 0.6407, 0.3248, 0.6602, 0.325, 0.657, 0.3268, 0.6573, 0.3265, 0.6607, 0.2162, 0.8711, 0.2163, 0.8739, 0.2146, 0.8742, 0.2145, 0.8712, 0.2181, 0.8711, 0.2182, 0.8739, 0.2164, 0.8742, 0.2163, 0.8712, 0.2162, 0.8681, 0.2162, 0.8711, 0.2145, 0.8712, 0.2145, 0.868, 0.2182, 0.8653, 0.2181, 0.8681, 0.2163, 0.868, 0.2164, 0.865, 0.2181, 0.8681, 0.2181, 0.8711, 0.2163, 0.8712, 0.2163, 0.868, 0.2163, 0.8653, 0.2162, 0.8681, 0.2145, 0.868, 0.2146, 0.865, 0.3246, 0.6571, 0.3248, 0.6601, 0.3231, 0.6607, 0.3228, 0.6574, 0.325, 0.6443, 0.3248, 0.6413, 0.3265, 0.6407, 0.3268, 0.644, 0.341, 0.8825, 0.3405, 0.8796, 0.3437, 0.8769, 0.3455, 0.8784, 0.1487, 0.8885, 0.1471, 0.8876, 0.1471, 0.8835, 0.1487, 0.8838, 0.1399, 0.8947, 0.1396, 0.8928, 0.143, 0.8926, 0.1442, 0.8943, 0.3455, 0.8784, 0.3437, 0.8769, 0.3462, 0.8733, 0.3482, 0.8745, 0.1468, 0.8925, 0.1457, 0.8908, 0.1471, 0.8876, 0.1487, 0.8885, 0.1356, 0.893, 0.1359, 0.8914, 0.1396, 0.8928, 0.1399, 0.8947, 0.3482, 0.8745, 0.3462, 0.8733, 0.3475, 0.8692, 0.3503, 0.8687, 0.1442, 0.8943, 0.143, 0.8926, 0.1457, 0.8908, 0.1468, 0.8925, 0.1313, 0.8893, 0.1325, 0.8885, 0.1359, 0.8914, 0.1356, 0.893, 0.3503, 0.8687, 0.3475, 0.8692, 0.3475, 0.8654, 0.3503, 0.8637, 0.1288, 0.8856, 0.1299, 0.8847, 0.1325, 0.8885, 0.1313, 0.8893, 0.3503, 0.8637, 0.3475, 0.8654, 0.3462, 0.8624, 0.3482, 0.8595, 0.1269, 0.8801, 0.1285, 0.8804, 0.1299, 0.8847, 0.1288, 0.8856, 0.3482, 0.8595, 0.3462, 0.8624, 0.3437, 0.8606, 0.3456, 0.8577, 0.1269, 0.8753, 0.1285, 0.8763, 0.1285, 0.8804, 0.1269, 0.8801, 0.3456, 0.8577, 0.3437, 0.8606, 0.3405, 0.8604, 0.341, 0.8571, 0.1288, 0.8713, 0.1299, 0.8731, 0.1285, 0.8763, 0.1269, 0.8753, 0.341, 0.8571, 0.3405, 0.8604, 0.337, 0.8618, 0.3364, 0.8589, 0.1312, 0.8696, 0.1325, 0.8713, 0.1299, 0.8731, 0.1288, 0.8713, 0.3364, 0.8589, 0.337, 0.8618, 0.3338, 0.8645, 0.3319, 0.863, 0.1356, 0.8692, 0.1359, 0.871, 0.1325, 0.8713, 0.1312, 0.8696, 0.3319, 0.863, 0.3338, 0.8645, 0.3313, 0.8681, 0.3293, 0.8669, 0.1399, 0.8708, 0.1396, 0.8725, 0.1359, 0.871, 0.1356, 0.8692, 0.3293, 0.8669, 0.3313, 0.8681, 0.33, 0.8722, 0.3272, 0.8727, 0.1443, 0.8746, 0.143, 0.8754, 0.1396, 0.8725, 0.1399, 0.8708, 0.3272, 0.8727, 0.33, 0.8722, 0.33, 0.876, 0.3272, 0.8777, 0.3319, 0.8837, 0.3338, 0.8808, 0.337, 0.881, 0.3364, 0.8843, 0.1468, 0.8783, 0.1457, 0.8792, 0.143, 0.8754, 0.1443, 0.8746, 0.3272, 0.8777, 0.33, 0.876, 0.3313, 0.879, 0.3292, 0.8818, 0.3364, 0.8843, 0.337, 0.881, 0.3405, 0.8796, 0.341, 0.8825, 0.1487, 0.8838, 0.1471, 0.8835, 0.1457, 0.8792, 0.1468, 0.8783, 0.3292, 0.8818, 0.3313, 0.879, 0.3338, 0.8808, 0.3319, 0.8837, 0.09434, 0.8701, 0.09325, 0.87, 0.09325, 0.8665, 0.09434, 0.8664, 0.09325, 0.8701, 0.09217, 0.87, 0.09217, 0.8665, 0.09325, 0.8664, 0.09869, 0.8664, 0.09977, 0.8664, 0.09977, 0.8688, 0.09869, 0.8689, 0.09869, 0.8689, 0.09761, 0.8688, 0.09761, 0.8664, 0.09869, 0.8664, 0.1468, 0.8783, 0.1443, 0.8746, 0.1478, 0.8728, 0.1497, 0.8756, 0.2645, 0.8711, 0.2626, 0.8711, 0.2629, 0.8651, 0.2641, 0.8652, 0.06132, 0.8706, 0.05939, 0.8709, 0.0602, 0.8664, 0.06132, 0.8664, 0.2509, 0.8711, 0.2488, 0.8711, 0.2492, 0.8651, 0.2504, 0.8652, 0.06517, 0.8664, 0.0671, 0.8666, 0.0671, 0.8709, 0.06598, 0.8708, 0.2665, 0.8711, 0.2645, 0.871, 0.2653, 0.8651, 0.2665, 0.8651, 0.3482, 0.8595, 0.3456, 0.8577, 0.3489, 0.8533, 0.351, 0.8547, 0.06132, 0.8664, 0.06325, 0.8666, 0.06325, 0.8709, 0.06213, 0.8708, 0.3292, 0.8818, 0.3319, 0.8837, 0.3285, 0.8881, 0.3264, 0.8866, 0.2529, 0.8711, 0.2509, 0.871, 0.2517, 0.8651, 0.2529, 0.8651, 0.1312, 0.8696, 0.1288, 0.8713, 0.1259, 0.8664, 0.1278, 0.865, 0.1442, 0.8943, 0.1468, 0.8925, 0.1497, 0.8975, 0.1478, 0.8989, 0.3066, 0.7541, 0.3085, 0.7542, 0.3085, 0.7583, 0.3061, 0.7585, 0.2975, 0.6606, 0.2956, 0.6606, 0.2956, 0.6564, 0.298, 0.6563, 0.1964, 0.8721, 0.1945, 0.8748, 0.1924, 0.8729, 0.1938, 0.8707, 0.1658, 0.8751, 0.1638, 0.8722, 0.1663, 0.8709, 0.1679, 0.8731, 0.2991, 0.7572, 0.3014, 0.7574, 0.3014, 0.7615, 0.2995, 0.7615, 0.3109, 0.7585, 0.3085, 0.7583, 0.3085, 0.7542, 0.3104, 0.7541, 0.2991, 0.7541, 0.3014, 0.7545, 0.3014, 0.7574, 0.2991, 0.7572, 0.3109, 0.7615, 0.3085, 0.7612, 0.3085, 0.7583, 0.3109, 0.7585, 0.2959, 0.7602, 0.2978, 0.7603, 0.2978, 0.7632, 0.2954, 0.7632, 0.09019, 0.8664, 0.09217, 0.8665, 0.09217, 0.8693, 0.08981, 0.8693, 0.0761, 0.8673, 0.07776, 0.8664, 0.07776, 0.8701, 0.07678, 0.8705, 0.08274, 0.8664, 0.0851, 0.8664, 0.0851, 0.8692, 0.08312, 0.8693, 0.1518, 0.8805, 0.1537, 0.8834, 0.1512, 0.8847, 0.1497, 0.8825, 0.328, 0.763, 0.3257, 0.763, 0.3257, 0.7601, 0.3276, 0.76, 0.3061, 0.7585, 0.3085, 0.7583, 0.3085, 0.7612, 0.3061, 0.7615, 0.298, 0.6563, 0.2956, 0.6564, 0.2956, 0.6536, 0.298, 0.6532, 0.3327, 0.6497, 0.3328, 0.6527, 0.3311, 0.653, 0.331, 0.6498, 0.3287, 0.6497, 0.3288, 0.6527, 0.327, 0.653, 0.3269, 0.6498, 0.3327, 0.6464, 0.3327, 0.6497, 0.331, 0.6498, 0.331, 0.6463, 0.3287, 0.6464, 0.3287, 0.6497, 0.3269, 0.6498, 0.3269, 0.6463, 0.3328, 0.6434, 0.3327, 0.6464, 0.331, 0.6463, 0.3311, 0.6431, 0.3288, 0.6434, 0.3287, 0.6464, 0.3269, 0.6463, 0.327, 0.6431, 0.333, 0.6411, 0.3328, 0.6434, 0.3311, 0.6431, 0.3312, 0.6407, 0.3289, 0.6411, 0.3288, 0.6434, 0.327, 0.6431, 0.3272, 0.6407, 0.2571, 0.8696, 0.2571, 0.8716, 0.2554, 0.8718, 0.2553, 0.8696, 0.2625, 0.8696, 0.2626, 0.8716, 0.2608, 0.8718, 0.2608, 0.8696, 0.2571, 0.8673, 0.2571, 0.8696, 0.2553, 0.8696, 0.2553, 0.8672, 0.2626, 0.8652, 0.2625, 0.8673, 0.2608, 0.8673, 0.2608, 0.8651, 0.2625, 0.8673, 0.2625, 0.8696, 0.2608, 0.8696, 0.2608, 0.8673, 0.2571, 0.8652, 0.2571, 0.8673, 0.2553, 0.8672, 0.2554, 0.8651, 0.3328, 0.6527, 0.333, 0.655, 0.3312, 0.6554, 0.3311, 0.653, 0.3288, 0.6527, 0.3289, 0.655, 0.3272, 0.6554, 0.327, 0.653, 0.1502, 0.8763, 0.1523, 0.8767, 0.1533, 0.8796, 0.1518, 0.8805, 0.1996, 0.8868, 0.1998, 0.8854, 0.2025, 0.8844, 0.2028, 0.8856, 0.1931, 0.8823, 0.1943, 0.8816, 0.1953, 0.8839, 0.1945, 0.8852, 0.1518, 0.8805, 0.1533, 0.8796, 0.1551, 0.8823, 0.1537, 0.8834, 0.1964, 0.8866, 0.1973, 0.8853, 0.1998, 0.8854, 0.1996, 0.8868, 0.1931, 0.8788, 0.1943, 0.8786, 0.1943, 0.8816, 0.1931, 0.8823, 0.1537, 0.8834, 0.1551, 0.8823, 0.1575, 0.8843, 0.1571, 0.8864, 0.1945, 0.8852, 0.1953, 0.8839, 0.1973, 0.8853, 0.1964, 0.8866, 0.1945, 0.8748, 0.1953, 0.8755, 0.1943, 0.8786, 0.1931, 0.8788, 0.1571, 0.8864, 0.1575, 0.8843, 0.1601, 0.8853, 0.1605, 0.8877, 0.1964, 0.8721, 0.1973, 0.8726, 0.1953, 0.8755, 0.1945, 0.8748, 0.1605, 0.8877, 0.1601, 0.8853, 0.1625, 0.8852, 0.1638, 0.8873, 0.1996, 0.8693, 0.1998, 0.8705, 0.1973, 0.8726, 0.1964, 0.8721, 0.1638, 0.8873, 0.1625, 0.8852, 0.1643, 0.8839, 0.1657, 0.886, 0.2028, 0.8681, 0.2025, 0.8694, 0.1998, 0.8705, 0.1996, 0.8693, 0.1657, 0.886, 0.1643, 0.8839, 0.1653, 0.8817, 0.1673, 0.883, 0.206, 0.8683, 0.2051, 0.8696, 0.2025, 0.8694, 0.2028, 0.8681, 0.1673, 0.883, 0.1653, 0.8817, 0.1653, 0.8789, 0.1673, 0.8793, 0.2078, 0.8696, 0.207, 0.871, 0.2051, 0.8696, 0.206, 0.8683, 0.1673, 0.8793, 0.1653, 0.8789, 0.1643, 0.8759, 0.1658, 0.8751, 0.2092, 0.8726, 0.2081, 0.8733, 0.207, 0.871, 0.2078, 0.8696, 0.1658, 0.8751, 0.1643, 0.8759, 0.1625, 0.8733, 0.1638, 0.8722, 0.2092, 0.876, 0.2081, 0.8763, 0.2081, 0.8733, 0.2092, 0.8726, 0.1638, 0.8722, 0.1625, 0.8733, 0.1601, 0.8713, 0.1605, 0.8692, 0.2078, 0.8801, 0.207, 0.8794, 0.2081, 0.8763, 0.2092, 0.876, 0.1605, 0.8692, 0.1601, 0.8713, 0.1575, 0.8703, 0.1571, 0.8679, 0.1518, 0.8696, 0.1533, 0.8717, 0.1523, 0.8739, 0.1502, 0.8726, 0.206, 0.8828, 0.2051, 0.8822, 0.207, 0.8794, 0.2078, 0.8801, 0.1571, 0.8679, 0.1575, 0.8703, 0.1551, 0.8704, 0.1538, 0.8682, 0.1502, 0.8726, 0.1523, 0.8739, 0.1523, 0.8767, 0.1502, 0.8763, 0.2028, 0.8856, 0.2025, 0.8844, 0.2051, 0.8822, 0.206, 0.8828, 0.1538, 0.8682, 0.1551, 0.8704, 0.1533, 0.8717, 0.1518, 0.8696, 0.2989, 0.7629, 0.2978, 0.7628, 0.2978, 0.7603, 0.2989, 0.7602, 0.09761, 0.8691, 0.09653, 0.869, 0.09653, 0.8664, 0.09761, 0.8664, 0.2432, 0.6613, 0.2421, 0.6613, 0.2421, 0.6595, 0.2432, 0.6594, 0.241, 0.6613, 0.2399, 0.6613, 0.2399, 0.6595, 0.241, 0.6594, 0.206, 0.8828, 0.2078, 0.8801, 0.21, 0.882, 0.2086, 0.8841, 0.05372, 0.8709, 0.05183, 0.871, 0.05259, 0.8664, 0.05372, 0.8664, 0.06945, 0.8673, 0.07112, 0.8664, 0.07112, 0.8701, 0.07014, 0.8705, 0.04982, 0.8709, 0.04781, 0.871, 0.04869, 0.8664, 0.04982, 0.8664, 0.08274, 0.8705, 0.08108, 0.8696, 0.08176, 0.8664, 0.08274, 0.8668, 0.0575, 0.8664, 0.05939, 0.8665, 0.05939, 0.871, 0.05826, 0.871, 0.1638, 0.8873, 0.1657, 0.886, 0.1679, 0.8895, 0.1663, 0.8906, 0.0761, 0.8705, 0.07444, 0.8696, 0.07512, 0.8664, 0.0761, 0.8668, 0.1538, 0.8682, 0.1518, 0.8696, 0.1497, 0.8661, 0.1512, 0.865, 0.0458, 0.8664, 0.04781, 0.8665, 0.04781, 0.871, 0.04668, 0.871, 0.2078, 0.8696, 0.206, 0.8683, 0.2086, 0.865, 0.21, 0.866, 0.1945, 0.8852, 0.1964, 0.8866, 0.1938, 0.8899, 0.1924, 0.8889, 0.3042, 0.7541, 0.3061, 0.7542, 0.3061, 0.7583, 0.3038, 0.7585, 0.2936, 0.6532, 0.2956, 0.6533, 0.2956, 0.6574, 0.2932, 0.6576, 0.24, 0.8828, 0.2418, 0.8801, 0.244, 0.8821, 0.2426, 0.8842, 0.17, 0.8805, 0.1719, 0.8834, 0.1694, 0.8847, 0.1679, 0.8825, 0.3038, 0.7585, 0.3014, 0.7583, 0.3014, 0.7542, 0.3034, 0.7541, 0.3132, 0.7585, 0.3109, 0.7583, 0.3109, 0.7542, 0.3128, 0.7541, 0.3038, 0.7615, 0.3014, 0.7612, 0.3014, 0.7583, 0.3038, 0.7585, 0.3132, 0.7615, 0.3109, 0.7612, 0.3109, 0.7583, 0.3132, 0.7585, 0.2935, 0.7602, 0.2954, 0.7603, 0.2954, 0.7632, 0.2931, 0.7632, 0.08783, 0.8664, 0.08981, 0.8665, 0.08981, 0.8693, 0.08745, 0.8693, 0.07776, 0.8673, 0.07942, 0.8664, 0.07942, 0.8701, 0.07844, 0.8705, 0.0851, 0.8664, 0.08745, 0.8664, 0.08745, 0.8692, 0.08548, 0.8693, 0.184, 0.8751, 0.182, 0.8722, 0.1845, 0.8709, 0.186, 0.8731, 0.06945, 0.8694, 0.0671, 0.8694, 0.06713, 0.8665, 0.06899, 0.8664, 0.3038, 0.7585, 0.3061, 0.7583, 0.3061, 0.7612, 0.3038, 0.7615, 0.2932, 0.6576, 0.2956, 0.6574, 0.2956, 0.6603, 0.2932, 0.6606, 0.3332, 0.6465, 0.3331, 0.6434, 0.3349, 0.6432, 0.335, 0.6464, 0.3307, 0.6497, 0.3308, 0.6527, 0.329, 0.653, 0.3289, 0.6498, 0.3332, 0.6497, 0.3332, 0.6465, 0.335, 0.6464, 0.335, 0.6498, 0.3307, 0.6464, 0.3307, 0.6497, 0.3289, 0.6498, 0.3289, 0.6463, 0.3331, 0.6527, 0.3332, 0.6497, 0.335, 0.6498, 0.3349, 0.653, 0.3308, 0.6434, 0.3307, 0.6464, 0.3289, 0.6463, 0.329, 0.6431, 0.333, 0.655, 0.3331, 0.6527, 0.3349, 0.653, 0.3347, 0.6554, 0.331, 0.6411, 0.3308, 0.6434, 0.329, 0.6431, 0.3292, 0.6407, 0.2589, 0.8696, 0.259, 0.8716, 0.2572, 0.8718, 0.2571, 0.8696, 0.2607, 0.8696, 0.2608, 0.8716, 0.259, 0.8718, 0.259, 0.8696, 0.2589, 0.8673, 0.2589, 0.8696, 0.2571, 0.8696, 0.2571, 0.8672, 0.2608, 0.8652, 0.2607, 0.8673, 0.259, 0.8673, 0.259, 0.8651, 0.2607, 0.8673, 0.2607, 0.8696, 0.259, 0.8696, 0.259, 0.8673, 0.259, 0.8652, 0.2589, 0.8673, 0.2571, 0.8672, 0.2572, 0.8651, 0.3331, 0.6434, 0.333, 0.6411, 0.3347, 0.6407, 0.3349, 0.6432, 0.3308, 0.6527, 0.331, 0.655, 0.3292, 0.6554, 0.329, 0.653, 0.1855, 0.8793, 0.1834, 0.8789, 0.1825, 0.876, 0.184, 0.8751, 0.2368, 0.8681, 0.2366, 0.8695, 0.2338, 0.8706, 0.2336, 0.8694, 0.2432, 0.8726, 0.2421, 0.8733, 0.241, 0.871, 0.2419, 0.8697, 0.184, 0.8751, 0.1825, 0.876, 0.1806, 0.8733, 0.182, 0.8722, 0.24, 0.8684, 0.2391, 0.8697, 0.2366, 0.8695, 0.2368, 0.8681, 0.2432, 0.8761, 0.2421, 0.8763, 0.2421, 0.8733, 0.2432, 0.8726, 0.182, 0.8722, 0.1806, 0.8733, 0.1783, 0.8713, 0.1787, 0.8692, 0.2419, 0.8697, 0.241, 0.871, 0.2391, 0.8697, 0.24, 0.8684, 0.2418, 0.8801, 0.241, 0.8795, 0.2421, 0.8763, 0.2432, 0.8761, 0.1787, 0.8692, 0.1783, 0.8713, 0.1757, 0.8703, 0.1753, 0.8679, 0.24, 0.8828, 0.2391, 0.8823, 0.241, 0.8795, 0.2418, 0.8801, 0.1753, 0.8679, 0.1757, 0.8703, 0.1733, 0.8704, 0.1719, 0.8683, 0.2368, 0.8856, 0.2366, 0.8844, 0.2391, 0.8823, 0.24, 0.8828, 0.1719, 0.8683, 0.1733, 0.8704, 0.1715, 0.8717, 0.17, 0.8696, 0.2336, 0.8869, 0.2338, 0.8855, 0.2366, 0.8844, 0.2368, 0.8856, 0.17, 0.8696, 0.1715, 0.8717, 0.1705, 0.8739, 0.1684, 0.8726, 0.2304, 0.8866, 0.2313, 0.8853, 0.2338, 0.8855, 0.2336, 0.8869, 0.1684, 0.8726, 0.1705, 0.8739, 0.1705, 0.8767, 0.1684, 0.8763, 0.2286, 0.8853, 0.2294, 0.884, 0.2313, 0.8853, 0.2304, 0.8866, 0.1684, 0.8763, 0.1705, 0.8767, 0.1715, 0.8797, 0.17, 0.8805, 0.2271, 0.8824, 0.2283, 0.8816, 0.2294, 0.884, 0.2286, 0.8853, 0.17, 0.8805, 0.1715, 0.8797, 0.1733, 0.8823, 0.1719, 0.8834, 0.2271, 0.8789, 0.2283, 0.8787, 0.2283, 0.8816, 0.2271, 0.8824, 0.1719, 0.8834, 0.1733, 0.8823, 0.1757, 0.8843, 0.1753, 0.8864, 0.2285, 0.8749, 0.2294, 0.8755, 0.2283, 0.8787, 0.2271, 0.8789, 0.1753, 0.8864, 0.1757, 0.8843, 0.1783, 0.8853, 0.1787, 0.8878, 0.184, 0.886, 0.1825, 0.8839, 0.1834, 0.8817, 0.1855, 0.883, 0.2304, 0.8721, 0.2313, 0.8727, 0.2294, 0.8755, 0.2285, 0.8749, 0.1787, 0.8878, 0.1783, 0.8853, 0.1806, 0.8852, 0.182, 0.8874, 0.1855, 0.883, 0.1834, 0.8817, 0.1834, 0.8789, 0.1855, 0.8793, 0.2336, 0.8694, 0.2338, 0.8706, 0.2313, 0.8727, 0.2304, 0.8721, 0.182, 0.8874, 0.1806, 0.8852, 0.1825, 0.8839, 0.184, 0.886, 0.299, 0.6608, 0.298, 0.6607, 0.298, 0.6582, 0.299, 0.6581, 0.3291, 0.7627, 0.328, 0.7626, 0.328, 0.7601, 0.3291, 0.76, 0.2443, 0.6613, 0.2432, 0.6613, 0.2432, 0.6595, 0.2443, 0.6594, 0.2421, 0.6613, 0.241, 0.6613, 0.241, 0.6595, 0.2421, 0.6594, 0.2304, 0.8721, 0.2285, 0.8749, 0.2264, 0.8729, 0.2278, 0.8708, 0.05561, 0.8709, 0.05372, 0.871, 0.05448, 0.8664, 0.05561, 0.8664, 0.07112, 0.8673, 0.07278, 0.8664, 0.07278, 0.8701, 0.0718, 0.8705, 0.05183, 0.8709, 0.04982, 0.871, 0.0507, 0.8664, 0.05183, 0.8664, 0.08108, 0.8705, 0.07942, 0.8696, 0.0801, 0.8664, 0.08108, 0.8668, 0.05561, 0.8664, 0.0575, 0.8665, 0.0575, 0.871, 0.05637, 0.871, 0.1719, 0.8683, 0.17, 0.8696, 0.1679, 0.8661, 0.1694, 0.865, 0.07444, 0.8705, 0.07278, 0.8696, 0.07346, 0.8664, 0.07444, 0.8668, 0.182, 0.8874, 0.184, 0.886, 0.186, 0.8895, 0.1845, 0.8906, 0.04379, 0.8664, 0.0458, 0.8665, 0.0458, 0.871, 0.04467, 0.871, 0.2286, 0.8853, 0.2304, 0.8866, 0.2278, 0.8899, 0.2264, 0.8889, 0.2419, 0.8697, 0.24, 0.8684, 0.2426, 0.8651, 0.244, 0.8661, 0.3071, 0.6472, 0.309, 0.6472, 0.309, 0.6545, 0.3066, 0.6549, 0.3046, 0.6472, 0.3066, 0.6472, 0.3065, 0.6545, 0.3041, 0.655, 0.3303, 0.8358, 0.3336, 0.8407, 0.329, 0.8431, 0.3264, 0.8393, 0.3516, 0.7961, 0.355, 0.791, 0.3588, 0.7944, 0.356, 0.7984, 0.2992, 0.6526, 0.3016, 0.6531, 0.3017, 0.6605, 0.2997, 0.6605, 0.3017, 0.6526, 0.3041, 0.6531, 0.3041, 0.6605, 0.3022, 0.6604, 0.2993, 0.6472, 0.3017, 0.6479, 0.3016, 0.6531, 0.2992, 0.6526, 0.3017, 0.6472, 0.3041, 0.6479, 0.3041, 0.6531, 0.3017, 0.6526, 0.2459, 0.8704, 0.2441, 0.8704, 0.244, 0.8653, 0.2464, 0.8651, 0.255, 0.8703, 0.253, 0.8703, 0.2529, 0.8653, 0.2553, 0.8651, 0.2705, 0.8706, 0.2685, 0.8706, 0.2692, 0.8651, 0.2704, 0.8652, 0.2464, 0.8651, 0.2488, 0.8653, 0.2487, 0.8703, 0.2467, 0.8703, 0.3337, 0.7759, 0.3302, 0.7811, 0.3264, 0.7777, 0.3292, 0.7736, 0.2889, 0.6558, 0.2912, 0.6561, 0.2911, 0.6613, 0.2893, 0.6613, 0.3066, 0.6549, 0.309, 0.6545, 0.309, 0.6595, 0.3066, 0.6603, 0.3041, 0.655, 0.3065, 0.6545, 0.3066, 0.6596, 0.3042, 0.6604, 0.214, 0.8811, 0.2142, 0.8864, 0.2124, 0.8869, 0.2122, 0.8813, 0.2118, 0.8811, 0.2119, 0.8865, 0.2102, 0.8869, 0.21, 0.8813, 0.214, 0.8753, 0.214, 0.8811, 0.2122, 0.8813, 0.2122, 0.8751, 0.2118, 0.8753, 0.2118, 0.8811, 0.21, 0.8813, 0.21, 0.8751, 0.2142, 0.8699, 0.214, 0.8753, 0.2122, 0.8751, 0.2124, 0.8694, 0.2119, 0.8699, 0.2118, 0.8753, 0.21, 0.8751, 0.2102, 0.8694, 0.2145, 0.8657, 0.2142, 0.8699, 0.2124, 0.8694, 0.2127, 0.865, 0.2122, 0.8657, 0.2119, 0.8699, 0.2102, 0.8694, 0.2105, 0.865, 0.3188, 0.6512, 0.3186, 0.6475, 0.3204, 0.6472, 0.3205, 0.6511, 0.3223, 0.6552, 0.3224, 0.6589, 0.3206, 0.6592, 0.3205, 0.6553, 0.3188, 0.6552, 0.3188, 0.6512, 0.3205, 0.6511, 0.3205, 0.6553, 0.3224, 0.6475, 0.3223, 0.6512, 0.3205, 0.6511, 0.3206, 0.6472, 0.3223, 0.6512, 0.3223, 0.6552, 0.3205, 0.6553, 0.3205, 0.6511, 0.3186, 0.6589, 0.3188, 0.6552, 0.3205, 0.6553, 0.3204, 0.6592, 0.2142, 0.8864, 0.2145, 0.8905, 0.2127, 0.8913, 0.2124, 0.8869, 0.2119, 0.8865, 0.2122, 0.8905, 0.2105, 0.8913, 0.2102, 0.8869, 0.3396, 0.7706, 0.3403, 0.7743, 0.3361, 0.7779, 0.3337, 0.7759, 0.3565, 0.8397, 0.3544, 0.8385, 0.3544, 0.8332, 0.3565, 0.8335, 0.345, 0.8478, 0.3446, 0.8453, 0.3491, 0.845, 0.3506, 0.8473, 0.3337, 0.7759, 0.3361, 0.7779, 0.3328, 0.7827, 0.3302, 0.7811, 0.354, 0.8449, 0.3525, 0.8426, 0.3544, 0.8385, 0.3565, 0.8397, 0.3393, 0.8456, 0.3397, 0.8434, 0.3446, 0.8453, 0.345, 0.8478, 0.3302, 0.7811, 0.3328, 0.7827, 0.3311, 0.788, 0.3274, 0.7886, 0.3506, 0.8473, 0.3491, 0.845, 0.3525, 0.8426, 0.354, 0.8449, 0.3336, 0.8407, 0.3352, 0.8397, 0.3397, 0.8434, 0.3393, 0.8456, 0.3274, 0.7886, 0.3311, 0.788, 0.3311, 0.793, 0.3274, 0.7952, 0.3303, 0.8358, 0.3318, 0.8346, 0.3352, 0.8397, 0.3336, 0.8407, 0.3274, 0.7952, 0.3311, 0.793, 0.3328, 0.7969, 0.3302, 0.8006, 0.3278, 0.8286, 0.3299, 0.829, 0.3318, 0.8346, 0.3303, 0.8358, 0.3302, 0.8006, 0.3328, 0.7969, 0.3361, 0.7992, 0.3336, 0.803, 0.3278, 0.8224, 0.3299, 0.8237, 0.3299, 0.829, 0.3278, 0.8286, 0.3336, 0.803, 0.3361, 0.7992, 0.3403, 0.7995, 0.3396, 0.8038, 0.3303, 0.8171, 0.3318, 0.8195, 0.3299, 0.8237, 0.3278, 0.8224, 0.3396, 0.8038, 0.3403, 0.7995, 0.3449, 0.7977, 0.3456, 0.8014, 0.3335, 0.8148, 0.3352, 0.8171, 0.3318, 0.8195, 0.3303, 0.8171, 0.3456, 0.8014, 0.3449, 0.7977, 0.3491, 0.7941, 0.3516, 0.7961, 0.3393, 0.8143, 0.3397, 0.8168, 0.3352, 0.8171, 0.3335, 0.8148, 0.3516, 0.7961, 0.3491, 0.7941, 0.3524, 0.7893, 0.355, 0.791, 0.345, 0.8165, 0.3446, 0.8187, 0.3397, 0.8168, 0.3393, 0.8143, 0.355, 0.791, 0.3524, 0.7893, 0.3542, 0.784, 0.3578, 0.7834, 0.3507, 0.8215, 0.3491, 0.8224, 0.3446, 0.8187, 0.345, 0.8165, 0.3578, 0.7834, 0.3542, 0.784, 0.3542, 0.779, 0.3578, 0.7768, 0.3515, 0.7689, 0.3491, 0.7728, 0.3449, 0.7726, 0.3456, 0.7683, 0.354, 0.8263, 0.3525, 0.8275, 0.3491, 0.8224, 0.3507, 0.8215, 0.3578, 0.7768, 0.3542, 0.779, 0.3524, 0.7751, 0.3551, 0.7715, 0.3456, 0.7683, 0.3449, 0.7726, 0.3403, 0.7743, 0.3396, 0.7706, 0.3565, 0.8335, 0.3544, 0.8332, 0.3525, 0.8275, 0.354, 0.8263, 0.3551, 0.7715, 0.3524, 0.7751, 0.3491, 0.7728, 0.3515, 0.7689, 0.2261, 0.8699, 0.225, 0.8698, 0.225, 0.8652, 0.2261, 0.865, 0.298, 0.6532, 0.2991, 0.6533, 0.2991, 0.6579, 0.298, 0.6581, 0.09653, 0.8697, 0.09544, 0.8696, 0.09544, 0.8665, 0.09653, 0.8664, 0.09434, 0.8664, 0.09544, 0.8664, 0.09544, 0.8696, 0.09434, 0.8697, 0.354, 0.8263, 0.3507, 0.8215, 0.3553, 0.8191, 0.3578, 0.8229, 0.3217, 0.7541, 0.3237, 0.7544, 0.3237, 0.7621, 0.3224, 0.7618, 0.2932, 0.6614, 0.2912, 0.6614, 0.292, 0.6558, 0.2931, 0.656, 0.3174, 0.7541, 0.3195, 0.7544, 0.3195, 0.7621, 0.3183, 0.7618, 0.2724, 0.8706, 0.2705, 0.8706, 0.2705, 0.8652, 0.2717, 0.8651, 0.3257, 0.7619, 0.3237, 0.7621, 0.3245, 0.7545, 0.3257, 0.7541, 0.3302, 0.8006, 0.3336, 0.803, 0.3292, 0.8089, 0.3264, 0.807, 0.2685, 0.8706, 0.2665, 0.8706, 0.2666, 0.8652, 0.2677, 0.8651, 0.3551, 0.7715, 0.3515, 0.7689, 0.356, 0.7632, 0.3588, 0.7651, 0.3217, 0.7619, 0.3195, 0.7621, 0.3204, 0.7545, 0.3217, 0.7541, 0.3335, 0.8148, 0.3303, 0.8171, 0.3264, 0.8107, 0.329, 0.8089, 0.3506, 0.8473, 0.354, 0.8449, 0.3578, 0.8515, 0.3553, 0.8533, 0.8941, 0.6997, 0.896, 0.6997, 0.8953, 0.7018, 0.8941, 0.7018, 0.8663, 0.8514, 0.8676, 0.8514, 0.8676, 0.8536, 0.8663, 0.8536, 0.8663, 0.8536, 0.8676, 0.8536, 0.8676, 0.8556, 0.8663, 0.8556, 0.896, 0.6975, 0.8973, 0.6975, 0.8973, 0.6997, 0.896, 0.6997, 0.896, 0.6997, 0.8973, 0.6997, 0.8973, 0.7018, 0.896, 0.7018, 0.8725, 0.8514, 0.8737, 0.8514, 0.8737, 0.8534, 0.8725, 0.8534, 0.8259, 0.7739, 0.826, 0.7716, 0.8275, 0.77, 0.8287, 0.7728, 0.8725, 0.8534, 0.8737, 0.8534, 0.8737, 0.8556, 0.8725, 0.8556, 0.8941, 0.6975, 0.8953, 0.6975, 0.896, 0.6997, 0.8941, 0.6997, 0.8495, 0.6954, 0.8495, 0.6931, 0.8501, 0.6933, 0.8501, 0.6952, 0.8826, 0.8531, 0.8826, 0.8514, 0.8841, 0.8514, 0.8841, 0.8531, 0.8534, 0.6915, 0.855, 0.6931, 0.8545, 0.6933, 0.8532, 0.692, 0.855, 0.6931, 0.855, 0.6954, 0.8545, 0.6952, 0.8545, 0.6933, 0.8534, 0.6971, 0.8511, 0.6971, 0.8514, 0.6965, 0.8532, 0.6965, 0.8495, 0.6931, 0.8511, 0.6914, 0.8514, 0.692, 0.8501, 0.6933, 0.8511, 0.6971, 0.8495, 0.6954, 0.8501, 0.6952, 0.8514, 0.6965, 0.8511, 0.6914, 0.8534, 0.6915, 0.8532, 0.692, 0.8514, 0.692, 0.855, 0.6954, 0.8534, 0.6971, 0.8532, 0.6965, 0.8545, 0.6952, 0.8693, 0.6946, 0.8693, 0.6927, 0.8706, 0.6914, 0.8724, 0.6915, 0.8737, 0.6928, 0.8737, 0.6946, 0.8724, 0.6959, 0.8706, 0.6959, 0.8826, 0.8548, 0.8826, 0.8531, 0.8841, 0.8531, 0.8841, 0.8548, 0.6786, 0.8523, 0.6786, 0.8539, 0.6771, 0.8539, 0.6771, 0.8523, 0.8902, 0.8548, 0.8902, 0.8531, 0.8917, 0.8531, 0.8917, 0.8548, 0.6694, 0.8523, 0.6694, 0.8541, 0.6679, 0.8541, 0.6679, 0.8523, 0.6786, 0.8539, 0.6786, 0.8557, 0.6771, 0.8557, 0.6771, 0.8539, 0.8902, 0.8531, 0.8902, 0.8514, 0.8917, 0.8514, 0.8917, 0.8531, 0.6694, 0.8541, 0.6694, 0.8557, 0.6679, 0.8557, 0.6679, 0.8541, 0.8259, 0.7739, 0.8287, 0.7728, 0.8298, 0.7756, 0.8275, 0.7756, 0.8298, 0.7756, 0.8287, 0.7728, 0.8315, 0.7716, 0.8315, 0.7739, 0.8315, 0.7716, 0.8287, 0.7728, 0.8275, 0.77, 0.8298, 0.77, 0.8971, 0.7721, 0.8951, 0.7721, 0.8959, 0.77, 0.8971, 0.77, 0.8627, 0.8514, 0.8639, 0.8514, 0.8639, 0.8536, 0.8627, 0.8536, 0.8627, 0.8536, 0.8639, 0.8536, 0.8639, 0.8556, 0.8627, 0.8556, 0.8553, 0.8514, 0.8565, 0.8514, 0.8565, 0.8535, 0.8553, 0.8535, 0.8553, 0.8535, 0.8565, 0.8535, 0.8565, 0.8557, 0.8553, 0.8557, 0.87, 0.8514, 0.8712, 0.8514, 0.8712, 0.8534, 0.87, 0.8534, 0.837, 0.7739, 0.837, 0.7716, 0.8386, 0.77, 0.8398, 0.7728, 0.87, 0.8534, 0.8712, 0.8534, 0.8712, 0.8556, 0.87, 0.8556, 0.8971, 0.7743, 0.8959, 0.7743, 0.8951, 0.7721, 0.8971, 0.7721, 0.8647, 0.7716, 0.8647, 0.7739, 0.8641, 0.7737, 0.8641, 0.7718, 0.8749, 0.8531, 0.8749, 0.8514, 0.8764, 0.8514, 0.8764, 0.8531, 0.8608, 0.7756, 0.8591, 0.7739, 0.8597, 0.7737, 0.861, 0.775, 0.8591, 0.7739, 0.8591, 0.7716, 0.8597, 0.7718, 0.8597, 0.7737, 0.8608, 0.77, 0.863, 0.77, 0.8628, 0.7705, 0.861, 0.7705, 0.8647, 0.7739, 0.863, 0.7756, 0.8628, 0.775, 0.8641, 0.7737, 0.863, 0.77, 0.8647, 0.7716, 0.8641, 0.7718, 0.8628, 0.7705, 0.863, 0.7756, 0.8608, 0.7756, 0.861, 0.775, 0.8628, 0.775, 0.8591, 0.7716, 0.8608, 0.77, 0.861, 0.7705, 0.8597, 0.7718, 0.8507, 0.7002, 0.8507, 0.6984, 0.8519, 0.6971, 0.8538, 0.6971, 0.855, 0.6984, 0.855, 0.7002, 0.8538, 0.7015, 0.8519, 0.7015, 0.8749, 0.8548, 0.8749, 0.8531, 0.8764, 0.8531, 0.8764, 0.8548, 0.6832, 0.8523, 0.6832, 0.8539, 0.6817, 0.8539, 0.6817, 0.8523, 0.8872, 0.8514, 0.8872, 0.8531, 0.8856, 0.8531, 0.8856, 0.8514, 0.671, 0.8523, 0.671, 0.8541, 0.6694, 0.8541, 0.6694, 0.8523, 0.6832, 0.8539, 0.6832, 0.8557, 0.6817, 0.8557, 0.6817, 0.8539, 0.8872, 0.8531, 0.8872, 0.8548, 0.8856, 0.8548, 0.8856, 0.8531, 0.671, 0.8541, 0.671, 0.8557, 0.6694, 0.8557, 0.6694, 0.8541, 0.837, 0.7739, 0.8398, 0.7728, 0.8409, 0.7756, 0.8386, 0.7756, 0.8409, 0.7756, 0.8398, 0.7728, 0.8425, 0.7716, 0.8425, 0.7739, 0.8425, 0.7716, 0.8398, 0.7728, 0.8386, 0.77, 0.8409, 0.77, 0.8638, 0.6992, 0.8658, 0.6992, 0.865, 0.7013, 0.8638, 0.7013, 0.8651, 0.8514, 0.8663, 0.8514, 0.8663, 0.8536, 0.8651, 0.8536, 0.8651, 0.8536, 0.8663, 0.8536, 0.8663, 0.8556, 0.8651, 0.8556, 0.8565, 0.8514, 0.8578, 0.8514, 0.8577, 0.8535, 0.8565, 0.8535, 0.8565, 0.8535, 0.8577, 0.8535, 0.8578, 0.8557, 0.8565, 0.8557, 0.8712, 0.8514, 0.8725, 0.8514, 0.8725, 0.8534, 0.8712, 0.8534, 0.8315, 0.7739, 0.8315, 0.7716, 0.8331, 0.77, 0.8342, 0.7728, 0.8712, 0.8534, 0.8725, 0.8534, 0.8725, 0.8556, 0.8712, 0.8556, 0.8638, 0.6971, 0.865, 0.6971, 0.8658, 0.6992, 0.8638, 0.6992, 0.8606, 0.6931, 0.8606, 0.6954, 0.86, 0.6952, 0.86, 0.6933, 0.878, 0.8531, 0.878, 0.8548, 0.8764, 0.8548, 0.8764, 0.8531, 0.8567, 0.6971, 0.855, 0.6954, 0.8556, 0.6952, 0.8569, 0.6965, 0.855, 0.6954, 0.855, 0.6931, 0.8556, 0.6933, 0.8556, 0.6952, 0.8567, 0.6914, 0.859, 0.6915, 0.8587, 0.692, 0.8569, 0.692, 0.8606, 0.6954, 0.859, 0.6971, 0.8587, 0.6965, 0.86, 0.6952, 0.859, 0.6915, 0.8606, 0.6931, 0.86, 0.6933, 0.8587, 0.692, 0.859, 0.6971, 0.8567, 0.6971, 0.8569, 0.6965, 0.8587, 0.6965, 0.855, 0.6931, 0.8567, 0.6914, 0.8569, 0.692, 0.8556, 0.6933, 0.855, 0.7002, 0.855, 0.6984, 0.8563, 0.6971, 0.8581, 0.6971, 0.8594, 0.6984, 0.8594, 0.7002, 0.8581, 0.7015, 0.8563, 0.7015, 0.878, 0.8514, 0.878, 0.8531, 0.8764, 0.8531, 0.8764, 0.8514, 0.6801, 0.8523, 0.6801, 0.8539, 0.6786, 0.8539, 0.6786, 0.8523, 0.8872, 0.8548, 0.8872, 0.8531, 0.8887, 0.8531, 0.8887, 0.8548, 0.6725, 0.8523, 0.6725, 0.8541, 0.671, 0.8541, 0.671, 0.8523, 0.6801, 0.8539, 0.6801, 0.8557, 0.6786, 0.8557, 0.6786, 0.8539, 0.8872, 0.8531, 0.8872, 0.8514, 0.8887, 0.8514, 0.8887, 0.8531, 0.6725, 0.8541, 0.6725, 0.8557, 0.671, 0.8557, 0.671, 0.8541, 0.8315, 0.7739, 0.8342, 0.7728, 0.8354, 0.7756, 0.8331, 0.7756, 0.8354, 0.7756, 0.8342, 0.7728, 0.837, 0.7716, 0.837, 0.7739, 0.837, 0.7716, 0.8342, 0.7728, 0.8331, 0.77, 0.8354, 0.77, 0.8143, 0.8535, 0.8162, 0.8535, 0.8155, 0.8556, 0.8143, 0.8556, 0.8639, 0.8514, 0.8651, 0.8514, 0.8651, 0.8536, 0.8639, 0.8536, 0.8639, 0.8536, 0.8651, 0.8536, 0.8651, 0.8556, 0.8639, 0.8556, 0.859, 0.8557, 0.8578, 0.8557, 0.8578, 0.8535, 0.859, 0.8535, 0.859, 0.8535, 0.8578, 0.8535, 0.8578, 0.8514, 0.859, 0.8514, 0.8676, 0.8514, 0.8688, 0.8514, 0.8688, 0.8534, 0.8676, 0.8534, 0.8425, 0.7739, 0.8426, 0.7716, 0.8441, 0.77, 0.8453, 0.7728, 0.8676, 0.8534, 0.8688, 0.8534, 0.8688, 0.8556, 0.8676, 0.8556, 0.8143, 0.8513, 0.8155, 0.8513, 0.8162, 0.8535, 0.8143, 0.8535, 0.8661, 0.6931, 0.8661, 0.6954, 0.8655, 0.6952, 0.8655, 0.6933, 0.8826, 0.8531, 0.8826, 0.8548, 0.881, 0.8548, 0.881, 0.8531, 0.8622, 0.6971, 0.8606, 0.6954, 0.8612, 0.6952, 0.8624, 0.6965, 0.8606, 0.6954, 0.8606, 0.6931, 0.8612, 0.6933, 0.8612, 0.6952, 0.8622, 0.6914, 0.8645, 0.6915, 0.8643, 0.692, 0.8624, 0.692, 0.8661, 0.6954, 0.8645, 0.6971, 0.8643, 0.6965, 0.8655, 0.6952, 0.8645, 0.6915, 0.8661, 0.6931, 0.8655, 0.6933, 0.8643, 0.692, 0.8645, 0.6971, 0.8622, 0.6971, 0.8624, 0.6965, 0.8643, 0.6965, 0.8606, 0.6931, 0.8622, 0.6914, 0.8624, 0.692, 0.8612, 0.6933, 0.8638, 0.6984, 0.8638, 0.7002, 0.8625, 0.7015, 0.8607, 0.7015, 0.8594, 0.7002, 0.8594, 0.6984, 0.8607, 0.6971, 0.8625, 0.6971, 0.8826, 0.8514, 0.8826, 0.8531, 0.881, 0.8531, 0.881, 0.8514, 0.6847, 0.8523, 0.6847, 0.8539, 0.6832, 0.8539, 0.6832, 0.8523, 0.8917, 0.8548, 0.8917, 0.8531, 0.8933, 0.8531, 0.8933, 0.8548, 0.674, 0.8523, 0.674, 0.8541, 0.6725, 0.8541, 0.6725, 0.8523, 0.6847, 0.8539, 0.6847, 0.8557, 0.6832, 0.8557, 0.6832, 0.8539, 0.8917, 0.8531, 0.8917, 0.8514, 0.8933, 0.8514, 0.8933, 0.8531, 0.674, 0.8541, 0.674, 0.8557, 0.6725, 0.8557, 0.6725, 0.8541, 0.8425, 0.7739, 0.8453, 0.7728, 0.8464, 0.7756, 0.8441, 0.7756, 0.8464, 0.7756, 0.8453, 0.7728, 0.8481, 0.7716, 0.8481, 0.7739, 0.8481, 0.7716, 0.8453, 0.7728, 0.8441, 0.77, 0.8464, 0.77, 0.8484, 0.6993, 0.8503, 0.6993, 0.8496, 0.7015, 0.8484, 0.7015, 0.8602, 0.8514, 0.8614, 0.8514, 0.8614, 0.8536, 0.8602, 0.8536, 0.8602, 0.8536, 0.8614, 0.8536, 0.8614, 0.8556, 0.8602, 0.8556, 0.859, 0.8514, 0.8602, 0.8514, 0.8602, 0.8535, 0.859, 0.8535, 0.859, 0.8535, 0.8602, 0.8535, 0.8602, 0.8557, 0.859, 0.8557, 0.8737, 0.8514, 0.8749, 0.8514, 0.8749, 0.8534, 0.8737, 0.8534, 0.8204, 0.7739, 0.8204, 0.7716, 0.822, 0.77, 0.8231, 0.7728, 0.8737, 0.8534, 0.8749, 0.8534, 0.8749, 0.8556, 0.8737, 0.8556, 0.8484, 0.6972, 0.8496, 0.6972, 0.8503, 0.6993, 0.8484, 0.6993, 0.8591, 0.7716, 0.8591, 0.7739, 0.8586, 0.7737, 0.8586, 0.7718, 0.878, 0.8531, 0.878, 0.8514, 0.8795, 0.8514, 0.8795, 0.8531, 0.8552, 0.7756, 0.8536, 0.7739, 0.8542, 0.7737, 0.8555, 0.775, 0.8536, 0.7739, 0.8536, 0.7716, 0.8542, 0.7718, 0.8542, 0.7737, 0.8552, 0.77, 0.8575, 0.77, 0.8573, 0.7705, 0.8555, 0.7705, 0.8591, 0.7739, 0.8575, 0.7756, 0.8573, 0.775, 0.8586, 0.7737, 0.8575, 0.77, 0.8591, 0.7716, 0.8586, 0.7718, 0.8573, 0.7705, 0.8575, 0.7756, 0.8552, 0.7756, 0.8555, 0.775, 0.8573, 0.775, 0.8536, 0.7716, 0.8552, 0.77, 0.8555, 0.7705, 0.8542, 0.7718, 0.8692, 0.7731, 0.8692, 0.7713, 0.8705, 0.77, 0.8723, 0.77, 0.8736, 0.7713, 0.8736, 0.7731, 0.8723, 0.7744, 0.8705, 0.7744, 0.878, 0.8548, 0.878, 0.8531, 0.8795, 0.8531, 0.8795, 0.8548, 0.6817, 0.8523, 0.6817, 0.8539, 0.6801, 0.8539, 0.6801, 0.8523, 0.8856, 0.8514, 0.8856, 0.8531, 0.8841, 0.8531, 0.8841, 0.8514, 0.6771, 0.8523, 0.6771, 0.8541, 0.6756, 0.8541, 0.6756, 0.8523, 0.6817, 0.8539, 0.6817, 0.8557, 0.6801, 0.8557, 0.6801, 0.8539, 0.8856, 0.8531, 0.8856, 0.8548, 0.8841, 0.8548, 0.8841, 0.8531, 0.6771, 0.8541, 0.6771, 0.8557, 0.6756, 0.8557, 0.6756, 0.8541, 0.8204, 0.7739, 0.8231, 0.7728, 0.8243, 0.7756, 0.822, 0.7756, 0.8243, 0.7756, 0.8231, 0.7728, 0.8259, 0.7716, 0.8259, 0.7739, 0.8259, 0.7716, 0.8231, 0.7728, 0.822, 0.77, 0.8243, 0.77, 0.8931, 0.7721, 0.8951, 0.7721, 0.8944, 0.7743, 0.8932, 0.7743, 0.8614, 0.8514, 0.8627, 0.8514, 0.8627, 0.8536, 0.8614, 0.8536, 0.8614, 0.8536, 0.8627, 0.8536, 0.8627, 0.8556, 0.8614, 0.8556, 0.8553, 0.8557, 0.8541, 0.8557, 0.8541, 0.8535, 0.8553, 0.8535, 0.8553, 0.8535, 0.8541, 0.8535, 0.8541, 0.8514, 0.8553, 0.8514, 0.8688, 0.8514, 0.87, 0.8514, 0.87, 0.8534, 0.8688, 0.8534, 0.844, 0.6954, 0.844, 0.6931, 0.8456, 0.6915, 0.8467, 0.6943, 0.8688, 0.8534, 0.87, 0.8534, 0.87, 0.8556, 0.8688, 0.8556, 0.8932, 0.77, 0.8944, 0.77, 0.8951, 0.7721, 0.8931, 0.7721, 0.8536, 0.7716, 0.8536, 0.7739, 0.853, 0.7737, 0.853, 0.7718, 0.8795, 0.8531, 0.8795, 0.8514, 0.881, 0.8514, 0.881, 0.8531, 0.8497, 0.7756, 0.8481, 0.7739, 0.8486, 0.7737, 0.8499, 0.775, 0.8481, 0.7739, 0.8481, 0.7716, 0.8486, 0.7718, 0.8486, 0.7737, 0.8497, 0.77, 0.852, 0.77, 0.8517, 0.7705, 0.8499, 0.7705, 0.8536, 0.7739, 0.852, 0.7756, 0.8517, 0.775, 0.853, 0.7737, 0.852, 0.77, 0.8536, 0.7716, 0.853, 0.7718, 0.8517, 0.7705, 0.852, 0.7756, 0.8497, 0.7756, 0.8499, 0.775, 0.8517, 0.775, 0.8481, 0.7716, 0.8497, 0.77, 0.8499, 0.7705, 0.8486, 0.7718, 0.8484, 0.6984, 0.8484, 0.7002, 0.8471, 0.7015, 0.8453, 0.7015, 0.844, 0.7002, 0.844, 0.6984, 0.8453, 0.6971, 0.8471, 0.6971, 0.8795, 0.8548, 0.8795, 0.8531, 0.881, 0.8531, 0.881, 0.8548, 0.6863, 0.8523, 0.6863, 0.8539, 0.6847, 0.8539, 0.6847, 0.8523, 0.8887, 0.8548, 0.8887, 0.8531, 0.8902, 0.8531, 0.8902, 0.8548, 0.6756, 0.8523, 0.6756, 0.8541, 0.674, 0.8541, 0.674, 0.8523, 0.6863, 0.8539, 0.6863, 0.8557, 0.6847, 0.8557, 0.6847, 0.8539, 0.8887, 0.8531, 0.8887, 0.8514, 0.8902, 0.8514, 0.8902, 0.8531, 0.6756, 0.8541, 0.6756, 0.8557, 0.674, 0.8557, 0.674, 0.8541, 0.844, 0.6954, 0.8467, 0.6943, 0.8479, 0.6971, 0.8456, 0.6971, 0.8479, 0.6971, 0.8467, 0.6943, 0.8495, 0.6931, 0.8495, 0.6954, 0.8495, 0.6931, 0.8467, 0.6943, 0.8456, 0.6915, 0.8479, 0.6914])
me_cube.materials.append(mat_oven_material)
me_cube.use_remesh_preserve_volume = False
me_cube.use_remesh_preserve_attributes = False
me_cube.use_mirror_vertex_groups = False
me_cube.use_paint_bone_selection = False
me_cube.use_paint_mask = True
me_cube.update()

# ---- objects
ob_cube = bpy.data.objects.new('Cube', me_cube)

# ---- transforms, parenting, visibility, modifiers, constraints
ob_cube.location = (0.0, 0.0, 0.1906)
ob_cube.scale = (1.117, 0.7675, 1.117)
ob_cube.lineart.crease_threshold = 0.0

# ---- collection membership
col_collection_1.objects.link(ob_cube)

# ---- scene / render settings (as saved in the file)
scene.frame_start = 1; scene.frame_end = 250; scene.frame_set(109)
scene.render.engine = 'CYCLES'
scene.render.fps = 30
scene.render.dither_intensity = 0.0
scene.cycles.use_denoising = False
scene.cycles.samples = 128
scene.cycles.sampling_pattern = 'TABULATED_SOBOL'
scene.cycles.light_sampling_threshold = 0.0
scene.cycles.use_adaptive_sampling = False
scene.cycles.use_light_tree = False
scene.cycles.blur_glossy = 0.0
scene.cycles.sample_clamp_indirect = 0.0
scene.view_settings.view_transform = 'Standard'
bpy.context.view_layer.update()

# ---- added for rendering (the .blend has no active camera and no usable light): camera, sun
cam_auto = bpy.data.cameras.new('AutoCamera')
cam_auto.lens = 50.0
cam_auto.sensor_width = 36.0
cam_auto.clip_end = 1000.0
ob_auto_camera = bpy.data.objects.new('AutoCamera', cam_auto)
scene.collection.objects.link(ob_auto_camera)
ob_auto_camera.location = (3.68478, -4.56577, 3.29877)
ob_auto_camera.rotation_euler = (1.09748, -7.21219e-08, 0.694738)
scene.camera = ob_auto_camera
light_auto_sun = bpy.data.lights.new('AutoSun', 'SUN')
light_auto_sun.energy = 3.0
light_auto_sun.angle = 0.0523599
ob_auto_sun = bpy.data.objects.new('AutoSun', light_auto_sun)
scene.collection.objects.link(ob_auto_sun)
ob_auto_sun.rotation_euler = (0.872665, 0.174533, 0.523599)
bpy.context.view_layer.update()
